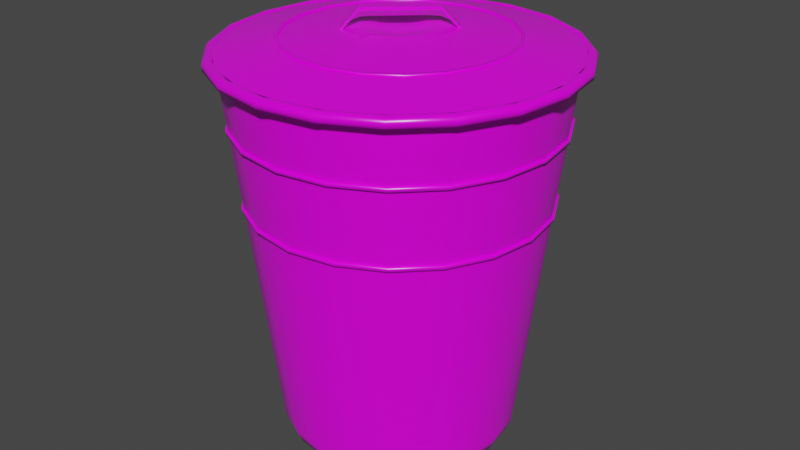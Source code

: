 # Source: Trash_Can_1.blend  (saved by Blender 2.82.7; exported with 4.5.12 LTS)
import bpy
from mathutils import Matrix  # noqa: F401  (used for matrix-valued properties, if any)

bpy.ops.wm.read_factory_settings(use_empty=True)
scene = bpy.context.scene
scene.name = 'Scene'

# ---- images (referenced by path relative to the original .blend; pixels are not part of the script)
import os
ASSET_DIR = os.environ.get("B2B_ASSET_DIR", "")  # directory of the original .blend (textures are referenced by path, not embedded)
HERE = os.path.dirname(os.path.abspath(__file__))  # packed textures are extracted next to this script under _unpacked/

def load_image(name, relpath, width, height, colorspace="sRGB"):
    """Load a texture the original file referenced (path relative to the .blend, or extracted next to this script)."""
    p = next((c for c in (os.path.join(HERE, relpath), os.path.join(ASSET_DIR, relpath)) if relpath and os.path.exists(c)), "")
    if p:
        img = bpy.data.images.load(p, check_existing=True)
        img.name = name
    else:  # same state as the original file: an image datablock whose file is absent (Cycles renders it pink)
        img = bpy.data.images.new(name, width, height)
        img.source = "FILE"
        img.filepath = "//" + (relpath or name)
    img.colorspace_settings.name = colorspace
    return img
img_defaultmaterial_ao_png = load_image('DefaultMaterial_AO.png', 'Blender Textures/DefaultMaterial_AO.png', 1024, 1024, 'Non-Color')
img_defaultmaterial_color_png = load_image('DefaultMaterial_Color.png', 'Blender Textures/DefaultMaterial_Color.png', 1024, 1024, 'sRGB')
img_defaultmaterial_roughness_png = load_image('DefaultMaterial_Roughness.png', 'Blender Textures/DefaultMaterial_Roughness.png', 1024, 1024, 'Non-Color')

# ---- materials (node trees are filled in below, after node groups)
mat_material_001 = bpy.data.materials.new('Material.001')
mat_material_001.use_transparent_shadow = False

# ---- node groups
ng_auto_smooth = bpy.data.node_groups.new('Auto Smooth', 'GeometryNodeTree')
_s = ng_auto_smooth.interface.new_socket(name='Geometry', in_out='OUTPUT', socket_type='NodeSocketGeometry')
_s = ng_auto_smooth.interface.new_socket(name='Geometry', in_out='INPUT', socket_type='NodeSocketGeometry')
_s = ng_auto_smooth.interface.new_socket(name='Angle', in_out='INPUT', socket_type='NodeSocketFloat')
_s.subtype = 'ANGLE'
_s.min_value = 0.0
_s.max_value = 3.142
ng_auto_smooth.is_modifier = True
_N = ng_auto_smooth.nodes; _L = ng_auto_smooth.links
n0 = _N.new('NodeGroupOutput'); n0.name = 'Group Output'; n0.location = (480, -100)
n1 = _N.new('NodeGroupInput'); n1.name = 'Group Input'; n1.location = (-420, -300)
n2 = _N.new('NodeGroupInput'); n2.name = 'Group Input.001'; n2.location = (-60, -100)
n3 = _N.new('GeometryNodeSetShadeSmooth'); n3.name = 'Set Shade Smooth'; n3.location = (120, -100)
n3.domain = 'EDGE'
n4 = _N.new('GeometryNodeSetShadeSmooth'); n4.name = 'Set Shade Smooth.001'; n4.location = (300, -100)
n5 = _N.new('GeometryNodeInputMeshEdgeAngle'); n5.name = 'Edge Angle'; n5.location = (-420, -220)
n6 = _N.new('GeometryNodeInputEdgeSmooth'); n6.name = 'Is Edge Smooth'; n6.location = (-60, -160)
n7 = _N.new('GeometryNodeInputShadeSmooth'); n7.name = 'Is Face Smooth'; n7.location = (-240, -340)
n8 = _N.new('FunctionNodeBooleanMath'); n8.name = 'Boolean Math'; n8.location = (-60, -220)
n9 = _N.new('FunctionNodeCompare'); n9.name = 'Compare'; n9.location = (-240, -180)
n9.operation = 'LESS_EQUAL'
_L.new(n5.outputs[0], n9.inputs[0])
_L.new(n4.outputs[0], n0.inputs[0])
_L.new(n1.outputs[1], n9.inputs[1])
_L.new(n9.outputs[0], n8.inputs[0])
_L.new(n7.outputs[0], n8.inputs[1])
_L.new(n2.outputs[0], n3.inputs[0])
_L.new(n6.outputs[0], n3.inputs[1])
_L.new(n3.outputs[0], n4.inputs[0])
_L.new(n8.outputs[0], n3.inputs[2])
n0.is_active_output = True

# ---- material node trees
mat_material_001.use_nodes = True; mat_material_001.node_tree.nodes.clear()
_N = mat_material_001.node_tree.nodes; _L = mat_material_001.node_tree.links
n0 = _N.new('ShaderNodeOutputMaterial'); n0.name = 'Material Output'; n0.location = (300, 300)
n1 = _N.new('ShaderNodeBsdfPrincipled'); n1.name = 'Principled BSDF'; n1.location = (10, 300)
n1.distribution = 'GGX'
n1.subsurface_method = 'BURLEY'
n1.inputs[3].default_value = 1.45
n1.inputs[27].default_value = (0.0, 0.0, 0.0, 1.0)
n1.inputs[28].default_value = 1.0
n2 = _N.new('ShaderNodeMix'); n2.name = 'Mix'; n2.location = (-201, 274)
n2.data_type = 'RGBA'
n2.blend_type = 'MULTIPLY'
n2.inputs[0].default_value = 1.0
n3 = _N.new('ShaderNodeTexImage'); n3.name = 'Image Texture'; n3.location = (-602, 86)
n3.image = img_defaultmaterial_ao_png
n4 = _N.new('ShaderNodeTexImage'); n4.name = 'Image Texture.001'; n4.location = (-604, 388)
n4.image = img_defaultmaterial_color_png
n5 = _N.new('ShaderNodeTexImage'); n5.name = 'Image Texture.002'; n5.location = (-593, -218)
n5.image = img_defaultmaterial_roughness_png
_L.new(n1.outputs[0], n0.inputs[0])
_L.new(n2.outputs[2], n1.inputs[0])
_L.new(n3.outputs[0], n2.inputs[7])
_L.new(n4.outputs[0], n2.inputs[6])
_L.new(n5.outputs[0], n1.inputs[2])
n0.is_active_output = True

# ---- world
world_world = bpy.data.worlds.new('World'); scene.world = world_world
world_world.use_nodes = True; world_world.node_tree.nodes.clear()
_N = world_world.node_tree.nodes; _L = world_world.node_tree.links
n0 = _N.new('ShaderNodeOutputWorld'); n0.name = 'World Output'; n0.location = (300, 300)
n1 = _N.new('ShaderNodeBackground'); n1.name = 'Background'; n1.location = (10, 300)
n1.inputs[0].default_value = (0.05088, 0.05088, 0.05088, 1.0)
_L.new(n1.outputs[0], n0.inputs[0])
n0.is_active_output = True
world_world.color = (0.05088, 0.05088, 0.05088)
world_world.use_sun_shadow = False
world_world.sun_shadow_jitter_overblur = 0.0

# ---- meshes
me_circle_001 = bpy.data.meshes.new('Circle.001')
me_circle_001.from_pydata([(0.08249, 0.2539, 0.5869), (0.1569, 0.216, 0.5869), (0.216, 0.1569, 0.5869), (0.2539, 0.08249, 0.5869), (0.267, 4.73e-07, 0.5869), (0.2539, -0.08249, 0.5869), (0.216, -0.1569, 0.5869), (0.1569, -0.216, 0.5869), (0.08249, -0.2539, 0.5869), (4.065e-08, -0.267, 0.5869), (-0.08249, -0.2539, 0.5869), (-0.1569, -0.216, 0.5869), (-0.216, -0.1569, 0.5869), (-0.2539, -0.08249, 0.5869), (-0.267, 2.035e-07, 0.5869), (-0.2539, 0.08249, 0.5869), (-0.216, 0.1569, 0.5869), (-0.1569, 0.216, 0.5869), (-0.08249, 0.2539, 0.5869), (-4.633e-08, 0.267, 0.5869), (0.08091, 0.249, 0.6), (0.08249, 0.2539, 0.595), (0.1539, 0.2118, 0.6), (0.1569, 0.216, 0.595), (0.216, 0.1569, 0.595), (0.2118, 0.1539, 0.6), (0.249, 0.08092, 0.6), (0.2539, 0.08249, 0.595), (0.2618, 4.696e-07, 0.6), (0.267, 4.73e-07, 0.595), (0.2539, -0.08249, 0.595), (0.249, -0.08091, 0.6), (0.2118, -0.1539, 0.6), (0.216, -0.1569, 0.595), (0.1539, -0.2118, 0.6), (0.1569, -0.216, 0.595), (0.08249, -0.2539, 0.595), (0.08091, -0.249, 0.6), (3.858e-08, -0.2618, 0.6), (4.065e-08, -0.267, 0.595), (-0.08091, -0.249, 0.6), (-0.08249, -0.2539, 0.595), (-0.1569, -0.216, 0.595), (-0.1539, -0.2118, 0.6), (-0.2118, -0.1539, 0.6), (-0.216, -0.1569, 0.595), (-0.249, -0.08091, 0.6), (-0.2539, -0.08249, 0.595), (-0.267, 2.035e-07, 0.595), (-0.2618, 2.053e-07, 0.6), (-0.249, 0.08091, 0.6), (-0.2539, 0.08249, 0.595), (-0.2118, 0.1539, 0.6), (-0.216, 0.1569, 0.595), (-0.1569, 0.216, 0.595), (-0.1539, 0.2118, 0.6), (-0.08091, 0.249, 0.6), (-0.08249, 0.2539, 0.595), (-4.633e-08, 0.267, 0.595), (-4.674e-08, 0.2618, 0.6), (-4.771e-08, 0.2496, 0.595), (-4.728e-08, 0.2551, 0.6), (-0.07883, 0.2426, 0.6), (-0.07712, 0.2374, 0.595), (-0.1499, 0.2064, 0.6), (-0.1467, 0.2019, 0.595), (-0.2064, 0.1499, 0.6), (-0.2019, 0.1467, 0.595), (-0.2426, 0.07883, 0.6), (-0.2374, 0.07712, 0.595), (-0.2551, 2.078e-07, 0.6), (-0.2496, 2.098e-07, 0.595), (-0.2426, -0.07883, 0.6), (-0.2374, -0.07712, 0.595), (-0.2064, -0.1499, 0.6), (-0.2019, -0.1467, 0.595), (-0.1499, -0.2064, 0.6), (-0.1467, -0.2019, 0.595), (-0.07883, -0.2426, 0.6), (-0.07712, -0.2374, 0.595), (3.585e-08, -0.2551, 0.6), (3.362e-08, -0.2496, 0.595), (0.07883, -0.2426, 0.6), (0.07712, -0.2374, 0.595), (0.1499, -0.2064, 0.6), (0.1467, -0.2019, 0.595), (0.2064, -0.1499, 0.6), (0.2019, -0.1467, 0.595), (0.2426, -0.07883, 0.6), (0.2374, -0.07712, 0.595), (0.2551, 4.653e-07, 0.6), (0.2496, 4.617e-07, 0.595), (0.2426, 0.07883, 0.6), (0.2374, 0.07712, 0.595), (0.2064, 0.1499, 0.6), (0.2019, 0.1467, 0.595), (0.1499, 0.2064, 0.6), (0.1467, 0.2019, 0.595), (0.07883, 0.2426, 0.6), (0.07712, 0.2374, 0.595), (-5.279e-08, 0.1401, -0.001), (-0.04328, 0.1332, -0.001), (-0.08233, 0.1133, -0.001), (-0.1133, 0.08233, -0.001), (-0.1332, 0.04329, -0.001), (-0.1401, 2.482e-07, -0.001), (-0.1332, -0.04328, -0.001), (-0.1133, -0.08233, -0.001), (-0.08233, -0.1133, -0.001), (-0.04328, -0.1332, -0.001), (-7.144e-09, -0.1401, -0.001), (0.04328, -0.1332, -0.001), (0.08233, -0.1133, -0.001), (0.1133, -0.08233, -0.001), (0.1332, -0.04328, -0.001), (0.1401, 3.895e-07, -0.001), (0.1332, 0.04329, -0.001), (0.1133, 0.08233, -0.001), (0.08233, 0.1133, -0.001), (0.04328, 0.1332, -0.001), (-6.18e-09, 3.076e-08, -0.001), (-5.212e-08, 0.1571, -0.0009743), (-5.114e-08, 0.1821, 0.02435), (-5.148e-08, 0.174, 0.006517), (-0.05626, 0.1732, 0.02435), (-0.04853, 0.1494, -0.0009743), (-0.05375, 0.1654, 0.006517), (-0.107, 0.1473, 0.02435), (-0.09231, 0.1271, -0.0009743), (-0.1022, 0.1407, 0.006517), (-0.1473, 0.107, 0.02435), (-0.1271, 0.09231, -0.0009743), (-0.1407, 0.1022, 0.006517), (-0.1732, 0.05626, 0.02435), (-0.1494, 0.04853, -0.0009743), (-0.1654, 0.05375, 0.006517), (-0.1821, 2.336e-07, 0.02435), (-0.1571, 2.422e-07, -0.0009743), (-0.174, 2.364e-07, 0.006517), (-0.1732, -0.05626, 0.02435), (-0.1494, -0.04853, -0.0009743), (-0.1654, -0.05375, 0.006517), (-0.1473, -0.107, 0.02435), (-0.1271, -0.09231, -0.0009743), (-0.1407, -0.1022, 0.006517), (-0.107, -0.1473, 0.02435), (-0.09231, -0.1271, -0.0009743), (-0.1022, -0.1407, 0.006517), (-0.05626, -0.1732, 0.02435), (-0.04853, -0.1494, -0.0009743), (-0.05375, -0.1654, 0.006517), (7.869e-09, -0.1821, 0.02435), (-1.023e-09, -0.1571, -0.0009743), (4.969e-09, -0.174, 0.006517), (0.05626, -0.1732, 0.02435), (0.04853, -0.1494, -0.0009743), (0.05375, -0.1654, 0.006517), (0.107, -0.1473, 0.02435), (0.09231, -0.1271, -0.0009743), (0.1022, -0.1407, 0.006517), (0.1473, -0.107, 0.02435), (0.1271, -0.09231, -0.0009743), (0.1407, -0.1022, 0.006517), (0.1732, -0.05626, 0.02435), (0.1494, -0.04853, -0.0009743), (0.1654, -0.05375, 0.006517), (0.1821, 4.163e-07, 0.02435), (0.1571, 4.005e-07, -0.0009743), (0.174, 4.112e-07, 0.006517), (0.1732, 0.05626, 0.02435), (0.1494, 0.04853, -0.0009743), (0.1654, 0.05376, 0.006517), (0.1473, 0.107, 0.02435), (0.1271, 0.09231, -0.0009743), (0.1407, 0.1022, 0.006517), (0.107, 0.1473, 0.02435), (0.09231, 0.1271, -0.0009743), (0.1022, 0.1407, 0.006517), (0.05626, 0.1732, 0.02435), (0.04853, 0.1494, -0.0009743), (0.05375, 0.1654, 0.006517), (0.08218, 0.2529, 0.5869), (0.1563, 0.2152, 0.5869), (0.2152, 0.1563, 0.5869), (0.2529, 0.08218, 0.5869), (0.266, 4.73e-07, 0.5869), (0.2529, -0.08218, 0.5869), (0.2152, -0.1563, 0.5869), (0.1563, -0.2152, 0.5869), (0.08218, -0.2529, 0.5869), (4.065e-08, -0.266, 0.5869), (-0.08218, -0.2529, 0.5869), (-0.1563, -0.2152, 0.5869), (-0.2152, -0.1563, 0.5869), (-0.2529, -0.08218, 0.5869), (-0.266, 2.035e-07, 0.5869), (-0.2529, 0.08218, 0.5869), (-0.2152, 0.1563, 0.5869), (-0.1563, 0.2152, 0.5869), (-0.08218, 0.2529, 0.5869), (-4.633e-08, 0.266, 0.5869), (0.08079, 0.2486, 0.5991), (0.08221, 0.253, 0.5946), (0.1537, 0.2115, 0.5991), (0.1564, 0.2152, 0.5946), (0.2152, 0.1564, 0.5946), (0.2115, 0.1537, 0.5991), (0.2486, 0.08079, 0.5991), (0.253, 0.08221, 0.5946), (0.2614, 4.696e-07, 0.5991), (0.266, 4.73e-07, 0.5946), (0.253, -0.08221, 0.5946), (0.2486, -0.08079, 0.5991), (0.2115, -0.1537, 0.5991), (0.2152, -0.1564, 0.5946), (0.1537, -0.2115, 0.5991), (0.1564, -0.2152, 0.5946), (0.08221, -0.253, 0.5946), (0.08079, -0.2486, 0.5991), (3.858e-08, -0.2614, 0.5991), (4.065e-08, -0.266, 0.5946), (-0.08079, -0.2486, 0.5991), (-0.08221, -0.253, 0.5946), (-0.1564, -0.2152, 0.5946), (-0.1537, -0.2115, 0.5991), (-0.2115, -0.1537, 0.5991), (-0.2152, -0.1564, 0.5946), (-0.2486, -0.08079, 0.5991), (-0.253, -0.08221, 0.5946), (-0.266, 2.035e-07, 0.5946), (-0.2614, 2.053e-07, 0.5991), (-0.2486, 0.08079, 0.5991), (-0.253, 0.08221, 0.5946), (-0.2115, 0.1537, 0.5991), (-0.2152, 0.1564, 0.5946), (-0.1564, 0.2152, 0.5946), (-0.1537, 0.2115, 0.5991), (-0.08079, 0.2486, 0.5991), (-0.08221, 0.253, 0.5946), (-4.633e-08, 0.266, 0.5946), (-4.674e-08, 0.2614, 0.5991), (-4.771e-08, 0.2505, 0.5945), (-4.728e-08, 0.2554, 0.5991), (-0.07893, 0.2429, 0.5991), (-0.0774, 0.2382, 0.5945), (-0.1501, 0.2067, 0.5991), (-0.1472, 0.2026, 0.5945), (-0.2067, 0.1501, 0.5991), (-0.2026, 0.1472, 0.5945), (-0.2429, 0.07893, 0.5991), (-0.2382, 0.0774, 0.5945), (-0.2554, 2.078e-07, 0.5991), (-0.2505, 2.098e-07, 0.5945), (-0.2429, -0.07893, 0.5991), (-0.2382, -0.0774, 0.5945), (-0.2067, -0.1501, 0.5991), (-0.2026, -0.1472, 0.5945), (-0.1501, -0.2067, 0.5991), (-0.1472, -0.2026, 0.5945), (-0.07893, -0.2429, 0.5991), (-0.0774, -0.2382, 0.5945), (3.585e-08, -0.2554, 0.5991), (3.362e-08, -0.2505, 0.5945), (0.07893, -0.2429, 0.5991), (0.0774, -0.2382, 0.5945), (0.1501, -0.2067, 0.5991), (0.1472, -0.2026, 0.5945), (0.2067, -0.1501, 0.5991), (0.2026, -0.1472, 0.5945), (0.2429, -0.07893, 0.5991), (0.2382, -0.0774, 0.5945), (0.2554, 4.653e-07, 0.5991), (0.2505, 4.617e-07, 0.5945), (0.2429, 0.07893, 0.5991), (0.2382, 0.0774, 0.5945), (0.2067, 0.1501, 0.5991), (0.2026, 0.1472, 0.5945), (0.1501, 0.2067, 0.5991), (0.1472, 0.2026, 0.5945), (0.07893, 0.2429, 0.5991), (0.0774, 0.2382, 0.5945), (-0.05644, 0.1737, 0.029), (-5.112e-08, 0.1826, 0.029), (0.05644, 0.1737, 0.029), (-0.1074, 0.1478, 0.029), (-0.1478, 0.1074, 0.029), (-0.1737, 0.05644, 0.029), (-0.1826, 2.334e-07, 0.029), (-0.1737, -0.05644, 0.029), (-0.1478, -0.1074, 0.029), (-0.1074, -0.1478, 0.029), (-0.05644, -0.1737, 0.029), (8.072e-09, -0.1826, 0.029), (0.05644, -0.1737, 0.029), (0.1074, -0.1478, 0.029), (0.1478, -0.1074, 0.029), (0.1737, -0.05644, 0.029), (0.1826, 4.167e-07, 0.029), (0.1737, 0.05644, 0.029), (0.1478, 0.1074, 0.029), (0.1074, 0.1478, 0.029), (-4.773e-08, 0.25, 0.59), (0.07725, 0.2378, 0.59), (-0.07725, 0.2378, 0.59), (-0.1469, 0.2022, 0.59), (-0.2022, 0.1469, 0.59), (-0.2378, 0.07725, 0.59), (-0.25, 2.1e-07, 0.59), (-0.2378, -0.07725, 0.59), (-0.2022, -0.1469, 0.59), (-0.1469, -0.2022, 0.59), (-0.07725, -0.2378, 0.59), (3.34e-08, -0.25, 0.59), (0.07725, -0.2378, 0.59), (0.1469, -0.2022, 0.59), (0.2022, -0.1469, 0.59), (0.2378, -0.07725, 0.59), (0.25, 4.613e-07, 0.59), (0.2378, 0.07725, 0.59), (0.2022, 0.1469, 0.59), (0.1469, 0.2022, 0.59), (-0.07381, 0.2272, 0.5004), (-0.1404, 0.1932, 0.5004), (-0.1932, 0.1404, 0.5004), (-0.2272, 0.07381, 0.5004), (-0.2388, 2.137e-07, 0.5004), (-0.2272, -0.07381, 0.5004), (-0.1932, -0.1404, 0.5004), (-0.1404, -0.1932, 0.5004), (-0.07381, -0.2272, 0.5004), (2.932e-08, -0.2388, 0.5004), (0.07381, -0.2272, 0.5004), (0.1404, -0.1932, 0.5004), (0.1932, -0.1404, 0.5004), (0.2272, -0.07381, 0.5004), (0.2388, 4.541e-07, 0.5004), (0.2272, 0.07381, 0.5004), (0.1932, 0.1404, 0.5004), (0.1404, 0.1932, 0.5004), (-4.828e-08, 0.2388, 0.5004), (0.07381, 0.2272, 0.5004), (-0.07361, 0.2265, 0.4943), (-0.14, 0.1927, 0.4943), (-0.1927, 0.14, 0.4943), (-0.2265, 0.07361, 0.4943), (-0.2382, 2.139e-07, 0.4943), (-0.2265, -0.07361, 0.4943), (-0.1927, -0.14, 0.4943), (-0.14, -0.1927, 0.4943), (-0.07361, -0.2265, 0.4943), (2.911e-08, -0.2382, 0.4943), (0.07361, -0.2265, 0.4943), (0.14, -0.1927, 0.4943), (0.1927, -0.14, 0.4943), (0.2265, -0.07361, 0.4943), (0.2382, 4.537e-07, 0.4943), (0.2265, 0.07361, 0.4943), (0.1927, 0.14, 0.4943), (0.14, 0.1927, 0.4943), (-4.831e-08, 0.2382, 0.4943), (0.07361, 0.2265, 0.4943), (-4.814e-08, 0.2417, 0.4943), (-4.812e-08, 0.2423, 0.5003), (0.07469, 0.2299, 0.4943), (0.07489, 0.2305, 0.5003), (-0.1424, -0.1961, 0.5003), (-0.07489, -0.2305, 0.5003), (-0.07489, 0.2305, 0.5003), (-0.1424, 0.1961, 0.5003), (0.2305, 0.07489, 0.5003), (0.1961, 0.1424, 0.5003), (3.06e-08, -0.2423, 0.5003), (-0.1961, 0.1424, 0.5003), (0.1424, 0.1961, 0.5003), (0.07489, -0.2305, 0.5003), (-0.2305, 0.07489, 0.5003), (0.1424, -0.1961, 0.5003), (-0.2423, 2.125e-07, 0.5003), (0.1961, -0.1424, 0.5003), (-0.2305, -0.07489, 0.5003), (0.2305, -0.07489, 0.5003), (-0.1961, -0.1424, 0.5003), (0.2423, 4.563e-07, 0.5003), (-0.07469, 0.2299, 0.4943), (-0.1421, 0.1955, 0.4943), (-0.1955, 0.1421, 0.4943), (-0.2299, 0.07469, 0.4943), (-0.2417, 2.127e-07, 0.4943), (-0.2299, -0.07469, 0.4943), (-0.1955, -0.1421, 0.4943), (-0.1421, -0.1955, 0.4943), (-0.07469, -0.2299, 0.4943), (3.039e-08, -0.2417, 0.4943), (0.07469, -0.2299, 0.4943), (0.1421, -0.1955, 0.4943), (0.1955, -0.1421, 0.4943), (0.2299, -0.07469, 0.4943), (0.2417, 4.559e-07, 0.4943), (0.2299, 0.07469, 0.4943), (0.1955, 0.1421, 0.4943), (0.1421, 0.1955, 0.4943), (-0.06943, 0.2137, 0.3823), (-0.1321, 0.1818, 0.3823), (-0.1818, 0.1321, 0.3823), (-0.2137, 0.06943, 0.3823), (-0.2247, 2.187e-07, 0.3823), (-0.2137, -0.06943, 0.3823), (-0.1818, -0.1321, 0.3823), (-0.1321, -0.1818, 0.3823), (-0.06943, -0.2137, 0.3823), (2.399e-08, -0.2247, 0.3823), (0.06943, -0.2137, 0.3823), (0.1321, -0.1818, 0.3823), (0.1818, -0.1321, 0.3823), (0.2137, -0.06943, 0.3823), (0.2247, 4.447e-07, 0.3823), (0.2137, 0.06943, 0.3823), (0.1818, 0.1321, 0.3823), (0.1321, 0.1818, 0.3823), (-4.899e-08, 0.2247, 0.3823), (0.06943, 0.2137, 0.3823), (-0.06923, 0.2131, 0.3762), (-0.1317, 0.1812, 0.3762), (-0.1812, 0.1317, 0.3762), (-0.2131, 0.06923, 0.3762), (-0.224, 2.189e-07, 0.3762), (-0.2131, -0.06923, 0.3762), (-0.1812, -0.1317, 0.3762), (-0.1317, -0.1812, 0.3762), (-0.06923, -0.2131, 0.3762), (2.377e-08, -0.224, 0.3762), (0.06923, -0.2131, 0.3762), (0.1317, -0.1812, 0.3762), (0.1812, -0.1317, 0.3762), (0.2131, -0.06923, 0.3762), (0.224, 4.443e-07, 0.3762), (0.2131, 0.06923, 0.3762), (0.1812, 0.1317, 0.3762), (0.1317, 0.1812, 0.3762), (-4.902e-08, 0.224, 0.3762), (0.06923, 0.2131, 0.3762), (-4.899e-08, 0.2274, 0.3762), (-4.897e-08, 0.2281, 0.3823), (0.07027, 0.2163, 0.3762), (0.07047, 0.2169, 0.3823), (-0.134, -0.1845, 0.3823), (-0.07047, -0.2169, 0.3823), (-0.07047, 0.2169, 0.3823), (-0.134, 0.1845, 0.3823), (0.2169, 0.07047, 0.3823), (0.1845, 0.134, 0.3823), (2.509e-08, -0.228, 0.3823), (-0.1845, 0.134, 0.3823), (0.134, 0.1845, 0.3823), (0.07047, -0.2169, 0.3823), (-0.2169, 0.07047, 0.3823), (0.134, -0.1845, 0.3823), (-0.228, 2.174e-07, 0.3823), (0.1845, -0.134, 0.3823), (-0.2169, -0.07047, 0.3823), (0.2169, -0.07047, 0.3823), (-0.1845, -0.134, 0.3823), (0.228, 4.468e-07, 0.3823), (-0.07027, 0.2163, 0.3762), (-0.1337, 0.184, 0.3762), (-0.184, 0.1337, 0.3762), (-0.2163, 0.07027, 0.3762), (-0.2274, 2.176e-07, 0.3762), (-0.2163, -0.07027, 0.3762), (-0.184, -0.1337, 0.3762), (-0.1337, -0.184, 0.3762), (-0.07027, -0.2163, 0.3762), (2.488e-08, -0.2274, 0.3762), (0.07027, -0.2163, 0.3762), (0.1337, -0.184, 0.3762), (0.184, -0.1337, 0.3762), (0.2163, -0.07027, 0.3762), (0.2274, 4.464e-07, 0.3762), (0.2163, 0.07027, 0.3762), (0.184, 0.1337, 0.3762), (0.1337, 0.184, 0.3762), (-0.1707, 0.1877, 0.5988), (-0.2204, 0.1258, 0.5988), (-0.2484, 0.05153, 0.5988), (-0.2522, -0.02777, 0.5988), (-0.2313, -0.1043, 0.5988), (-0.1877, -0.1707, 0.5988), (-0.1258, -0.2204, 0.5988), (-0.05153, -0.2484, 0.5988), (0.02777, -0.2522, 0.5988), (0.1043, -0.2313, 0.5988), (0.1707, -0.1877, 0.5988), (0.2204, -0.1258, 0.5988), (0.2484, -0.05152, 0.5988), (0.2522, 0.02777, 0.5988), (0.2313, 0.1043, 0.5988), (0.1877, 0.1707, 0.5988), (0.1258, 0.2204, 0.5988), (0.05152, 0.2484, 0.5988), (-0.02777, 0.2522, 0.5988), (-0.1043, 0.2313, 0.5988), (-0.1137, 0.125, 0.6154), (-0.1468, 0.08376, 0.6154), (-0.1655, 0.03432, 0.6154), (-0.168, -0.01849, 0.6154), (-0.154, -0.06949, 0.6154), (-0.125, -0.1137, 0.6154), (-0.08376, -0.1468, 0.6154), (-0.03431, -0.1655, 0.6154), (0.01849, -0.168, 0.6154), (0.06949, -0.154, 0.6154), (0.1137, -0.125, 0.6154), (0.1468, -0.08376, 0.6154), (0.1655, -0.03431, 0.6154), (0.168, 0.01849, 0.6154), (0.154, 0.06949, 0.6154), (0.125, 0.1137, 0.6154), (0.08376, 0.1468, 0.6154), (0.03431, 0.1655, 0.6154), (-0.01849, 0.168, 0.6154), (-0.06949, 0.154, 0.6154), (-0.03945, 0.04338, 0.6294), (-0.05093, 0.02907, 0.6294), (-0.05742, 0.01191, 0.6294), (-0.05829, -0.006418, 0.6294), (-0.05345, -0.02412, 0.6294), (-0.04338, -0.03945, 0.6294), (-0.02907, -0.05093, 0.6294), (-0.01191, -0.05742, 0.6294), (0.006418, -0.05829, 0.6294), (0.02412, -0.05345, 0.6294), (0.03945, -0.04338, 0.6294), (0.05093, -0.02907, 0.6294), (0.05742, -0.01191, 0.6294), (0.05829, 0.006418, 0.6294), (0.05345, 0.02412, 0.6294), (0.04338, 0.03945, 0.6294), (0.02907, 0.05093, 0.6294), (0.01191, 0.05742, 0.6294), (-0.006418, 0.05829, 0.6294), (-0.02412, 0.05345, 0.6294), (-0.02853, 0.03138, 0.6294), (0.05694, 0.0653, 0.6217), (0.04742, 0.02961, 0.6565), (0.0704, 0.0505, 0.6217), (0.03396, 0.0444, 0.6565), (0.05694, 0.0653, 0.6169), (0.04742, 0.02961, 0.6517), (0.0704, 0.0505, 0.6169), (0.03396, 0.0444, 0.6517), (-0.0704, -0.0505, 0.6217), (-0.03396, -0.0444, 0.6565), (-0.05694, -0.0653, 0.6217), (-0.04742, -0.02961, 0.6565), (-0.0704, -0.0505, 0.6169), (-0.03396, -0.0444, 0.6517), (-0.05694, -0.0653, 0.6169), (-0.04742, -0.02961, 0.6517), (-0.03683, 0.02102, 0.6294), (-0.04153, 0.008613, 0.6294), (-0.04216, -0.004641, 0.6294), (-0.03866, -0.01744, 0.6294), (-0.03138, -0.02853, 0.6294), (-0.02102, -0.03683, 0.6294), (-0.008613, -0.04153, 0.6294), (0.004642, -0.04216, 0.6294), (0.01744, -0.03866, 0.6294), (0.02853, -0.03138, 0.6294), (0.03683, -0.02102, 0.6294), (0.04153, -0.008612, 0.6294), (0.04216, 0.004642, 0.6294), (0.03866, 0.01744, 0.6294), (0.03138, 0.02853, 0.6294), (0.02102, 0.03683, 0.6294), (0.008613, 0.04153, 0.6294), (-0.004642, 0.04216, 0.6294), (-0.01744, 0.03866, 0.6294), (-0.01938, 0.02131, 0.6247), (-0.02502, 0.01428, 0.6247), (-0.02821, 0.005851, 0.6247), (-0.02864, -0.003153, 0.6247), (-0.02626, -0.01185, 0.6247), (-0.02131, -0.01938, 0.6247), (-0.01428, -0.02502, 0.6247), (-0.00585, -0.02821, 0.6247), (0.003153, -0.02864, 0.6247), (0.01185, -0.02626, 0.6247), (0.01938, -0.02131, 0.6247), (0.02502, -0.01428, 0.6247), (0.02821, -0.00585, 0.6247), (0.02864, 0.003153, 0.6247), (0.02626, 0.01185, 0.6247), (0.02131, 0.01938, 0.6247), (0.01428, 0.02502, 0.6247), (0.00585, 0.02821, 0.6247), (-0.003153, 0.02864, 0.6247), (-0.01185, 0.02626, 0.6247), (-0.01501, 0.01651, 0.6247), (-0.01938, 0.01106, 0.6247), (-0.02184, 0.004531, 0.6247), (-0.02218, -0.002441, 0.6247), (-0.02034, -0.009174, 0.6247), (-0.01651, -0.01501, 0.6247), (-0.01106, -0.01937, 0.6247), (-0.00453, -0.02184, 0.6247), (0.002442, -0.02217, 0.6247), (0.009175, -0.02034, 0.6247), (0.01501, -0.0165, 0.6247), (0.01938, -0.01106, 0.6247), (0.02184, -0.00453, 0.6247), (0.02218, 0.002442, 0.6247), (0.02034, 0.009175, 0.6247), (0.0165, 0.01501, 0.6247), (0.01106, 0.01938, 0.6247), (0.00453, 0.02184, 0.6247), (-0.002442, 0.02218, 0.6247), (-0.009175, 0.02034, 0.6247), (-7.819e-08, 2.332e-07, 0.6247), (-0.06786, 0.1504, 0.6159), (-0.111, 0.1221, 0.6159), (0.1616, -0.03351, 0.6159), (0.164, 0.01806, 0.6159), (-0.1221, -0.111, 0.6159), (-0.0818, -0.1433, 0.6159), (0.1504, 0.06786, 0.6159), (-0.03351, -0.1616, 0.6159), (0.1221, 0.111, 0.6159), (0.01806, -0.164, 0.6159), (-0.1433, 0.0818, 0.6159), (0.0818, 0.1433, 0.6159), (0.06786, -0.1504, 0.6159), (-0.1616, 0.03351, 0.6159), (0.03351, 0.1616, 0.6159), (0.111, -0.1221, 0.6159), (-0.164, -0.01806, 0.6159), (-0.01806, 0.164, 0.6159), (0.1433, -0.0818, 0.6159), (-0.1504, -0.06786, 0.6159), (-0.1468, 0.08376, 0.6177), (-0.1137, 0.125, 0.6177), (-0.1655, 0.03432, 0.6177), (-0.168, -0.01849, 0.6177), (-0.154, -0.06949, 0.6177), (-0.125, -0.1137, 0.6177), (-0.08376, -0.1468, 0.6177), (-0.03431, -0.1655, 0.6177), (0.01849, -0.168, 0.6177), (0.06949, -0.154, 0.6177), (0.1137, -0.125, 0.6177), (0.1468, -0.08376, 0.6177), (0.1655, -0.03431, 0.6177), (0.168, 0.01849, 0.6177), (0.154, 0.06949, 0.6177), (0.125, 0.1137, 0.6177), (0.08376, 0.1468, 0.6177), (0.03431, 0.1655, 0.6177), (-0.01849, 0.168, 0.6177), (-0.06949, 0.154, 0.6177), (-0.111, 0.1221, 0.6182), (0.164, 0.01806, 0.6182), (-0.0818, -0.1433, 0.6182), (0.1504, 0.06786, 0.6182), (-0.03351, -0.1616, 0.6182), (0.1221, 0.111, 0.6182), (0.01806, -0.164, 0.6182), (-0.1433, 0.0818, 0.6182), (0.0818, 0.1433, 0.6182), (0.06786, -0.1504, 0.6182), (-0.1616, 0.03351, 0.6182), (0.03351, 0.1616, 0.6182), (0.111, -0.1221, 0.6182), (-0.164, -0.01806, 0.6182), (-0.01806, 0.164, 0.6182), (0.1433, -0.0818, 0.6182), (-0.1504, -0.06786, 0.6182), (-0.06786, 0.1504, 0.6182), (0.1616, -0.03351, 0.6182), (-0.1221, -0.111, 0.6182)], [], [(41, 42, 11, 10), (64, 62, 56, 55), (23, 24, 2, 1), (39, 41, 10, 9), (51, 53, 16, 15), (96, 94, 25, 22), (36, 39, 9, 8), (68, 66, 52, 50), (21, 23, 1, 0), (35, 36, 8, 7), (47, 48, 14, 13), (30, 33, 6, 5), (72, 70, 49, 46), (29, 30, 5, 4), (42, 45, 12, 11), (27, 29, 4, 3), (76, 74, 44, 43), (54, 57, 18, 17), (92, 90, 28, 26), (86, 84, 34, 32), (90, 88, 31, 28), (33, 35, 7, 6), (80, 78, 40, 38), (24, 27, 3, 2), (82, 80, 38, 37), (66, 64, 55, 52), (45, 47, 13, 12), (57, 58, 19, 18), (78, 76, 43, 40), (88, 86, 32, 31), (70, 68, 50, 49), (84, 82, 37, 34), (74, 72, 46, 44), (62, 61, 59, 56), (58, 21, 0, 19), (98, 96, 22, 20), (48, 51, 15, 14), (94, 92, 26, 25), (53, 54, 17, 16), (59, 20, 21, 58), (25, 26, 27, 24), (31, 32, 33, 30), (37, 38, 39, 36), (43, 44, 45, 42), (49, 50, 51, 48), (63, 60, 61, 62), (65, 63, 62, 64), (67, 65, 64, 66), (69, 67, 66, 68), (71, 69, 68, 70), (73, 71, 70, 72), (75, 73, 72, 74), (77, 75, 74, 76), (79, 77, 76, 78), (81, 79, 78, 80), (83, 81, 80, 82), (85, 83, 82, 84), (87, 85, 84, 86), (89, 87, 86, 88), (91, 89, 88, 90), (93, 91, 90, 92), (95, 93, 92, 94), (97, 95, 94, 96), (99, 97, 96, 98), (60, 99, 98, 61), (32, 34, 35, 33), (38, 40, 41, 39), (44, 46, 47, 45), (50, 52, 53, 51), (55, 56, 57, 54), (20, 22, 23, 21), (26, 28, 29, 27), (40, 43, 42, 41), (34, 37, 36, 35), (46, 49, 48, 47), (52, 55, 54, 53), (56, 59, 58, 57), (22, 25, 24, 23), (28, 31, 30, 29), (61, 98, 20, 59), (146, 108, 109, 149), (179, 119, 100, 121), (170, 116, 117, 173), (149, 109, 110, 152), (128, 102, 103, 131), (173, 117, 118, 176), (152, 110, 111, 155), (131, 103, 104, 134), (176, 118, 119, 179), (155, 111, 112, 158), (134, 104, 105, 137), (222, 191, 192, 223), (158, 112, 113, 161), (137, 105, 106, 140), (301, 241, 280, 302), (161, 113, 114, 164), (140, 106, 107, 143), (164, 114, 115, 167), (143, 107, 108, 146), (167, 115, 116, 170), (311, 260, 258, 310), (304, 246, 244, 303), (319, 276, 274, 318), (312, 262, 260, 311), (305, 248, 246, 304), (320, 278, 276, 319), (313, 264, 262, 312), (306, 250, 248, 305), (302, 280, 278, 320), (314, 266, 264, 313), (307, 252, 250, 306), (315, 268, 266, 314), (308, 254, 252, 307), (125, 101, 102, 128), (316, 270, 268, 315), (309, 256, 254, 308), (317, 272, 270, 316), (310, 258, 256, 309), (318, 274, 272, 317), (106, 120, 107), (114, 120, 115), (107, 120, 108), (100, 120, 101), (115, 120, 116), (108, 120, 109), (101, 120, 102), (116, 120, 117), (109, 120, 110), (102, 120, 103), (117, 120, 118), (110, 120, 111), (103, 120, 104), (118, 120, 119), (111, 120, 112), (104, 120, 105), (119, 120, 100), (112, 120, 113), (105, 120, 106), (113, 120, 114), (125, 126, 123, 121), (126, 124, 122, 123), (128, 129, 126, 125), (129, 127, 124, 126), (131, 132, 129, 128), (132, 130, 127, 129), (134, 135, 132, 131), (135, 133, 130, 132), (137, 138, 135, 134), (138, 136, 133, 135), (140, 141, 138, 137), (141, 139, 136, 138), (143, 144, 141, 140), (144, 142, 139, 141), (146, 147, 144, 143), (147, 145, 142, 144), (149, 150, 147, 146), (150, 148, 145, 147), (152, 153, 150, 149), (153, 151, 148, 150), (155, 156, 153, 152), (156, 154, 151, 153), (158, 159, 156, 155), (159, 157, 154, 156), (161, 162, 159, 158), (162, 160, 157, 159), (164, 165, 162, 161), (165, 163, 160, 162), (167, 168, 165, 164), (168, 166, 163, 165), (170, 171, 168, 167), (171, 169, 166, 168), (173, 174, 171, 170), (174, 172, 169, 171), (176, 177, 174, 173), (177, 175, 172, 174), (179, 180, 177, 176), (180, 178, 175, 177), (121, 123, 180, 179), (123, 122, 178, 180), (121, 100, 101, 125), (245, 236, 237, 243), (204, 182, 183, 205), (220, 190, 191, 222), (232, 196, 197, 234), (277, 203, 206, 275), (217, 189, 190, 220), (249, 231, 233, 247), (202, 181, 182, 204), (216, 188, 189, 217), (228, 194, 195, 229), (211, 186, 187, 214), (253, 227, 230, 251), (210, 185, 186, 211), (223, 192, 193, 226), (303, 244, 241, 301), (208, 184, 185, 210), (257, 224, 225, 255), (235, 198, 199, 238), (273, 207, 209, 271), (267, 213, 215, 265), (271, 209, 212, 269), (214, 187, 188, 216), (261, 219, 221, 259), (205, 183, 184, 208), (263, 218, 219, 261), (247, 233, 236, 245), (226, 193, 194, 228), (238, 199, 200, 239), (259, 221, 224, 257), (269, 212, 213, 267), (251, 230, 231, 249), (265, 215, 218, 263), (255, 225, 227, 253), (243, 237, 240, 242), (239, 200, 181, 202), (279, 201, 203, 277), (229, 195, 196, 232), (275, 206, 207, 273), (234, 197, 198, 235), (240, 239, 202, 201), (206, 205, 208, 207), (212, 211, 214, 213), (218, 217, 220, 219), (224, 223, 226, 225), (230, 229, 232, 231), (244, 243, 242, 241), (246, 245, 243, 244), (248, 247, 245, 246), (250, 249, 247, 248), (252, 251, 249, 250), (254, 253, 251, 252), (256, 255, 253, 254), (258, 257, 255, 256), (260, 259, 257, 258), (262, 261, 259, 260), (264, 263, 261, 262), (266, 265, 263, 264), (268, 267, 265, 266), (270, 269, 267, 268), (272, 271, 269, 270), (274, 273, 271, 272), (276, 275, 273, 274), (278, 277, 275, 276), (280, 279, 277, 278), (241, 242, 279, 280), (213, 214, 216, 215), (219, 220, 222, 221), (225, 226, 228, 227), (231, 232, 234, 233), (236, 235, 238, 237), (201, 202, 204, 203), (207, 208, 210, 209), (221, 222, 223, 224), (215, 216, 217, 218), (227, 228, 229, 230), (233, 234, 235, 236), (237, 238, 239, 240), (203, 204, 205, 206), (209, 210, 211, 212), (242, 240, 201, 279), (124, 281, 282, 122), (169, 298, 297, 166), (145, 290, 289, 142), (166, 297, 296, 163), (142, 289, 288, 139), (163, 296, 295, 160), (139, 288, 287, 136), (160, 295, 294, 157), (136, 287, 286, 133), (157, 294, 293, 154), (178, 283, 300, 175), (133, 286, 285, 130), (154, 293, 292, 151), (175, 300, 299, 172), (130, 285, 284, 127), (151, 292, 291, 148), (172, 299, 298, 169), (127, 284, 281, 124), (148, 291, 290, 145), (122, 282, 283, 178), (321, 303, 301, 339), (336, 318, 317, 335), (328, 310, 309, 327), (335, 317, 316, 334), (327, 309, 308, 326), (334, 316, 315, 333), (326, 308, 307, 325), (333, 315, 314, 332), (325, 307, 306, 324), (332, 314, 313, 331), (340, 302, 320, 338), (324, 306, 305, 323), (331, 313, 312, 330), (338, 320, 319, 337), (323, 305, 304, 322), (330, 312, 311, 329), (337, 319, 318, 336), (322, 304, 303, 321), (329, 311, 310, 328), (339, 301, 302, 340), (328, 365, 366, 329), (356, 398, 397, 355), (333, 378, 380, 334), (343, 385, 384, 342), (340, 364, 362, 339), (341, 383, 361, 359), (325, 377, 379, 326), (358, 400, 399, 357), (332, 376, 378, 333), (351, 393, 392, 350), (324, 375, 377, 325), (344, 386, 385, 343), (331, 374, 376, 332), (360, 363, 400, 358), (338, 373, 364, 340), (352, 394, 393, 351), (323, 372, 375, 324), (345, 387, 386, 344), (330, 371, 374, 331), (353, 395, 394, 352), (401, 341, 359, 419), (416, 356, 355, 415), (408, 348, 347, 407), (415, 355, 354, 414), (407, 347, 346, 406), (414, 354, 353, 413), (406, 346, 345, 405), (413, 353, 352, 412), (405, 345, 344, 404), (412, 352, 351, 411), (420, 360, 358, 418), (404, 344, 343, 403), (411, 351, 350, 410), (418, 358, 357, 417), (403, 343, 342, 402), (410, 350, 349, 409), (417, 357, 356, 416), (402, 342, 341, 401), (409, 349, 348, 408), (419, 359, 360, 420), (361, 362, 364, 363), (391, 366, 365, 390), (384, 368, 367, 383), (399, 370, 369, 398), (392, 371, 366, 391), (385, 372, 368, 384), (400, 373, 370, 399), (393, 374, 371, 392), (386, 375, 372, 385), (363, 364, 373, 400), (394, 376, 374, 393), (387, 377, 375, 386), (395, 378, 376, 394), (388, 379, 377, 387), (396, 380, 378, 395), (389, 381, 379, 388), (397, 382, 380, 396), (390, 365, 381, 389), (398, 369, 382, 397), (383, 367, 362, 361), (350, 392, 391, 349), (326, 379, 381, 327), (348, 390, 389, 347), (321, 367, 368, 322), (357, 399, 398, 356), (334, 380, 382, 335), (355, 397, 396, 354), (336, 369, 370, 337), (342, 384, 383, 341), (327, 381, 365, 328), (347, 389, 388, 346), (329, 366, 371, 330), (349, 391, 390, 348), (335, 382, 369, 336), (354, 396, 395, 353), (322, 368, 372, 323), (359, 361, 363, 360), (339, 362, 367, 321), (346, 388, 387, 345), (337, 370, 373, 338), (430, 472, 471, 429), (408, 445, 446, 409), (436, 478, 477, 435), (413, 458, 460, 414), (423, 465, 464, 422), (420, 444, 442, 419), (421, 463, 441, 439), (405, 457, 459, 406), (438, 480, 479, 437), (412, 456, 458, 413), (431, 473, 472, 430), (404, 455, 457, 405), (424, 466, 465, 423), (411, 454, 456, 412), (440, 443, 480, 438), (418, 453, 444, 420), (432, 474, 473, 431), (403, 452, 455, 404), (425, 467, 466, 424), (410, 451, 454, 411), (281, 421, 439, 282), (298, 436, 435, 297), (290, 428, 427, 289), (297, 435, 434, 296), (289, 427, 426, 288), (296, 434, 433, 295), (288, 426, 425, 287), (295, 433, 432, 294), (287, 425, 424, 286), (294, 432, 431, 293), (283, 440, 438, 300), (286, 424, 423, 285), (293, 431, 430, 292), (300, 438, 437, 299), (285, 423, 422, 284), (292, 430, 429, 291), (299, 437, 436, 298), (284, 422, 421, 281), (291, 429, 428, 290), (282, 439, 440, 283), (441, 442, 444, 443), (471, 446, 445, 470), (464, 448, 447, 463), (479, 450, 449, 478), (472, 451, 446, 471), (465, 452, 448, 464), (480, 453, 450, 479), (473, 454, 451, 472), (466, 455, 452, 465), (443, 444, 453, 480), (474, 456, 454, 473), (467, 457, 455, 466), (475, 458, 456, 474), (468, 459, 457, 467), (476, 460, 458, 475), (469, 461, 459, 468), (477, 462, 460, 476), (470, 445, 461, 469), (478, 449, 462, 477), (463, 447, 442, 441), (406, 459, 461, 407), (428, 470, 469, 427), (401, 447, 448, 402), (437, 479, 478, 436), (414, 460, 462, 415), (435, 477, 476, 434), (416, 449, 450, 417), (422, 464, 463, 421), (407, 461, 445, 408), (427, 469, 468, 426), (409, 446, 451, 410), (429, 471, 470, 428), (415, 462, 449, 416), (434, 476, 475, 433), (402, 448, 452, 403), (439, 441, 443, 440), (419, 442, 447, 401), (426, 468, 467, 425), (417, 450, 453, 418), (433, 475, 474, 432), (4, 5, 186, 185), (13, 14, 195, 194), (3, 4, 185, 184), (15, 16, 197, 196), (6, 7, 188, 187), (8, 9, 190, 189), (19, 0, 181, 200), (1, 2, 183, 182), (18, 19, 200, 199), (7, 8, 189, 188), (0, 1, 182, 181), (12, 13, 194, 193), (14, 15, 196, 195), (5, 6, 187, 186), (10, 11, 192, 191), (16, 17, 198, 197), (17, 18, 199, 198), (9, 10, 191, 190), (11, 12, 193, 192), (2, 3, 184, 183), (484, 504, 503, 483), (499, 519, 518, 498), (492, 512, 511, 491), (485, 505, 504, 484), (500, 520, 519, 499), (493, 513, 512, 492), (486, 506, 505, 485), (481, 501, 520, 500), (494, 514, 513, 493), (487, 507, 506, 486), (495, 515, 514, 494), (488, 508, 507, 487), (496, 516, 515, 495), (489, 509, 508, 488), (482, 502, 501, 481), (497, 517, 516, 496), (490, 510, 509, 489), (483, 503, 502, 482), (498, 518, 517, 497), (491, 511, 510, 490), (619, 521, 540, 618), (621, 534, 533, 620), (623, 527, 526, 622), (624, 535, 534, 621), (625, 528, 527, 623), (626, 536, 535, 624), (627, 529, 528, 625), (628, 522, 521, 619), (629, 537, 536, 626), (630, 530, 529, 627), (631, 523, 522, 628), (632, 538, 537, 629), (633, 531, 530, 630), (634, 524, 523, 631), (635, 539, 538, 632), (636, 532, 531, 633), (637, 525, 524, 634), (618, 540, 539, 635), (620, 533, 532, 636), (531, 532, 568, 567), (530, 531, 567, 566), (529, 530, 566, 565), (538, 539, 575, 574), (537, 538, 574, 573), (536, 537, 573, 572), (521, 522, 558, 541), (528, 529, 565, 564), (535, 536, 572, 571), (539, 540, 576, 575), (527, 528, 564, 563), (534, 535, 571, 570), (526, 527, 563, 562), (533, 534, 570, 569), (540, 521, 541, 576), (525, 526, 562, 561), (532, 533, 569, 568), (524, 525, 561, 560), (523, 524, 560, 559), (522, 523, 559, 558), (551, 555, 547, 543), (545, 543, 544, 542), (553, 545, 549, 557), (549, 546, 548, 547), (555, 557, 549, 547), (543, 547, 548, 544), (542, 546, 549, 545), (553, 550, 552, 551), (557, 555, 556, 554), (551, 552, 556, 555), (550, 553, 557, 554), (575, 576, 596, 595), (560, 561, 581, 580), (567, 568, 588, 587), (574, 575, 595, 594), (559, 560, 580, 579), (566, 567, 587, 586), (573, 574, 594, 593), (558, 559, 579, 578), (565, 566, 586, 585), (572, 573, 593, 592), (541, 558, 578, 577), (564, 565, 585, 584), (571, 572, 592, 591), (563, 564, 584, 583), (570, 571, 591, 590), (562, 563, 583, 582), (569, 570, 590, 589), (576, 541, 577, 596), (561, 562, 582, 581), (568, 569, 589, 588), (588, 589, 609, 608), (595, 596, 616, 615), (580, 581, 601, 600), (587, 588, 608, 607), (594, 595, 615, 614), (579, 580, 600, 599), (586, 587, 607, 606), (593, 594, 614, 613), (578, 579, 599, 598), (585, 586, 606, 605), (592, 593, 613, 612), (577, 578, 598, 597), (584, 585, 605, 604), (591, 592, 612, 611), (583, 584, 604, 603), (590, 591, 611, 610), (582, 583, 603, 602), (589, 590, 610, 609), (596, 577, 597, 616), (581, 582, 602, 601), (611, 612, 617), (603, 604, 617), (610, 611, 617), (602, 603, 617), (609, 610, 617), (616, 597, 617), (601, 602, 617), (608, 609, 617), (615, 616, 617), (600, 601, 617), (607, 608, 617), (614, 615, 617), (599, 600, 617), (606, 607, 617), (613, 614, 617), (598, 599, 617), (605, 606, 617), (612, 613, 617), (597, 598, 617), (604, 605, 617), (507, 508, 645, 644), (520, 501, 639, 657), (629, 626, 663, 666), (506, 507, 644, 643), (519, 520, 657, 656), (630, 627, 664, 667), (505, 506, 643, 642), (518, 519, 656, 655), (631, 628, 665, 668), (504, 505, 642, 641), (517, 518, 655, 654), (632, 629, 666, 669), (503, 504, 641, 640), (516, 517, 654, 653), (633, 630, 667, 670), (502, 503, 640, 638), (515, 516, 653, 652), (634, 631, 668, 671), (501, 502, 638, 639), (619, 618, 675, 658), (643, 677, 674, 642), (650, 676, 673, 649), (657, 675, 672, 656), (642, 674, 671, 641), (649, 673, 670, 648), (656, 672, 669, 655), (641, 671, 668, 640), (648, 670, 667, 647), (655, 669, 666, 654), (640, 668, 665, 638), (647, 667, 664, 646), (654, 666, 663, 653), (638, 665, 658, 639), (646, 664, 662, 645), (653, 663, 661, 652), (645, 662, 660, 644), (652, 661, 659, 651), (644, 660, 677, 643), (651, 659, 676, 650), (639, 658, 675, 657), (628, 619, 658, 665), (508, 509, 646, 645), (627, 625, 662, 664), (622, 637, 674, 677), (509, 510, 647, 646), (626, 624, 661, 663), (620, 636, 673, 676), (510, 511, 648, 647), (625, 623, 660, 662), (618, 635, 672, 675), (511, 512, 649, 648), (624, 621, 659, 661), (637, 634, 671, 674), (512, 513, 650, 649), (623, 622, 677, 660), (636, 633, 670, 673), (513, 514, 651, 650), (621, 620, 676, 659), (635, 632, 669, 672), (514, 515, 652, 651), (622, 526, 525, 637), (553, 551, 543, 545)])
me_circle_001.polygons.foreach_set('use_smooth', [1, 1, 1, 1, 1, 1, 1, 1, 1, 1, 1, 1, 1, 1, 1, 1, 1, 1, 1, 1, 1, 1, 1, 1, 1, 1, 1, 1, 1, 1, 1, 1, 1, 1, 1, 1, 1, 1, 1, 1, 1, 1, 1, 1, 1, 1, 1, 1, 1, 1, 1, 1, 1, 1, 1, 1, 1, 1, 1, 1, 1, 1, 1, 1, 1, 1, 1, 1, 1, 1, 1, 1, 1, 1, 1, 1, 1, 1, 1, 1, 1, 1, 1, 1, 1, 1, 1, 1, 1, 1, 1, 1, 1, 1, 1, 1, 1, 1, 1, 1, 1, 1, 1, 1, 1, 1, 1, 1, 1, 1, 1, 1, 1, 1, 1, 1, 1, 1, 1, 1, 1, 1, 1, 1, 1, 1, 1, 1, 1, 1, 1, 1, 1, 1, 1, 1, 1, 1, 1, 1, 1, 1, 1, 1, 1, 1, 1, 1, 1, 1, 1, 1, 1, 1, 1, 1, 1, 1, 1, 1, 1, 1, 1, 1, 1, 1, 1, 1, 1, 1, 1, 1, 1, 1, 1, 1, 1, 1, 1, 1, 1, 1, 1, 1, 1, 1, 1, 1, 1, 1, 1, 1, 1, 1, 1, 1, 1, 1, 1, 1, 1, 1, 1, 1, 1, 1, 1, 1, 1, 1, 1, 1, 1, 1, 1, 1, 1, 1, 1, 1, 1, 1, 1, 1, 1, 1, 1, 1, 1, 1, 1, 1, 1, 1, 1, 1, 1, 1, 1, 1, 1, 1, 1, 1, 1, 1, 1, 1, 1, 1, 1, 1, 1, 1, 1, 1, 1, 1, 1, 1, 1, 1, 1, 1, 1, 1, 1, 1, 1, 1, 1, 1, 1, 1, 1, 1, 1, 1, 1, 1, 1, 1, 1, 1, 1, 1, 1, 1, 1, 1, 1, 1, 1, 1, 1, 1, 1, 1, 1, 1, 1, 1, 1, 1, 1, 1, 1, 1, 1, 1, 1, 1, 1, 1, 1, 1, 1, 1, 1, 1, 1, 1, 1, 1, 1, 1, 1, 1, 1, 1, 1, 1, 1, 1, 1, 1, 1, 1, 1, 1, 1, 1, 1, 1, 1, 1, 1, 1, 1, 1, 1, 1, 1, 1, 1, 1, 1, 1, 1, 1, 1, 1, 1, 1, 1, 1, 1, 1, 1, 1, 1, 1, 1, 1, 1, 1, 1, 1, 1, 1, 1, 1, 1, 1, 1, 1, 1, 1, 1, 1, 1, 1, 1, 1, 1, 1, 1, 1, 1, 1, 1, 1, 1, 1, 1, 1, 1, 1, 1, 1, 1, 1, 1, 1, 1, 1, 1, 1, 1, 1, 1, 1, 1, 1, 1, 1, 1, 1, 1, 1, 1, 1, 1, 1, 1, 1, 1, 1, 1, 1, 1, 1, 1, 1, 1, 1, 1, 1, 1, 1, 1, 1, 1, 1, 1, 1, 1, 1, 1, 1, 1, 1, 1, 1, 1, 1, 1, 1, 1, 1, 1, 1, 1, 1, 1, 1, 1, 1, 1, 1, 1, 1, 1, 1, 1, 1, 1, 1, 1, 1, 1, 1, 1, 1, 1, 1, 1, 1, 1, 1, 1, 1, 1, 1, 1, 1, 1, 1, 1, 1, 1, 1, 1, 1, 1, 1, 1, 1, 1, 1, 1, 1, 1, 1, 1, 1, 1, 1, 1, 1, 1, 1, 1, 1, 1, 1, 1, 1, 1, 0, 0, 0, 0, 0, 0, 0, 0, 0, 0, 0, 1, 1, 1, 1, 1, 1, 1, 1, 1, 1, 1, 1, 1, 1, 1, 1, 1, 1, 1, 1, 1, 1, 1, 1, 1, 1, 1, 1, 1, 1, 1, 1, 1, 1, 1, 1, 1, 1, 1, 1, 1, 1, 1, 1, 1, 1, 1, 1, 1, 1, 1, 1, 1, 1, 1, 1, 1, 1, 1, 1, 1, 1, 1, 1, 1, 1, 1, 1, 1, 1, 1, 1, 1, 1, 1, 1, 1, 1, 1, 1, 1, 1, 1, 1, 1, 1, 1, 1, 1, 1, 1, 1, 1, 1, 1, 1, 1, 1, 1, 1, 1, 1, 1, 1, 1, 1, 1, 1, 1, 1, 1, 1, 1, 1, 1, 1, 1, 1, 1, 1, 1, 0])
_k = set([(321, 322), (321, 339), (322, 323), (323, 324), (324, 325), (325, 326), (326, 327), (327, 328), (328, 329), (329, 330), (330, 331), (331, 332), (332, 333), (333, 334), (334, 335), (335, 336), (336, 337), (337, 338), (338, 340), (339, 340), (341, 342), (341, 359), (342, 343), (343, 344), (344, 345), (345, 346), (346, 347), (347, 348), (348, 349), (349, 350), (350, 351), (351, 352), (352, 353), (353, 354), (354, 355), (355, 356), (356, 357), (357, 358), (358, 360), (359, 360), (401, 402), (401, 419), (402, 403), (403, 404), (404, 405), (405, 406), (406, 407), (407, 408), (408, 409), (409, 410), (410, 411), (411, 412), (412, 413), (413, 414), (414, 415), (415, 416), (416, 417), (417, 418), (418, 420), (419, 420), (421, 422), (421, 439), (422, 423), (423, 424), (424, 425), (425, 426), (426, 427), (427, 428), (428, 429), (429, 430), (430, 431), (431, 432), (432, 433), (433, 434), (434, 435), (435, 436), (436, 437), (437, 438), (438, 440), (439, 440), (501, 502), (501, 520), (502, 503), (503, 504), (504, 505), (505, 506), (506, 507), (507, 508), (508, 509), (509, 510), (510, 511), (511, 512), (512, 513), (513, 514), (514, 515), (515, 516), (516, 517), (517, 518), (518, 519), (519, 520), (618, 619), (618, 635), (619, 628), (620, 621), (620, 636), (621, 624), (622, 623), (622, 637), (623, 625), (624, 626), (625, 627), (626, 629), (627, 630), (628, 631), (629, 632), (630, 633), (631, 634), (632, 635), (633, 636), (634, 637)])
me_circle_001.attributes.new('sharp_edge', 'BOOLEAN', 'EDGE').data.foreach_set('value', [ (min(e.vertices), max(e.vertices)) in _k for e in me_circle_001.edges])
_uv = me_circle_001.uv_layers.new(name='UVMap')
_uv.uv.foreach_set('vector', [0.699, 0.5276, 0.6493, 0.5276, 0.6493, 0.5212, 0.699, 0.5212, 0.3508, 0.5387, 0.301, 0.5387, 0.301, 0.5333, 0.3508, 0.5333, 0.1518, 0.5276, 0.102, 0.5276, 0.102, 0.5212, 0.1518, 0.5212, 0.7488, 0.5276, 0.699, 0.5276, 0.699, 0.5212, 0.7488, 0.5212, 0.4503, 0.5276, 0.4005, 0.5276, 0.4005, 0.5212, 0.4503, 0.5212, 0.1518, 0.5387, 0.102, 0.5387, 0.102, 0.5333, 0.1518, 0.5333, 0.7985, 0.5276, 0.7488, 0.5276, 0.7488, 0.5212, 0.7985, 0.5212, 0.4503, 0.5387, 0.4005, 0.5387, 0.4005, 0.5333, 0.4503, 0.5333, 0.2015, 0.5276, 0.1518, 0.5276, 0.1518, 0.5212, 0.2015, 0.5212, 0.8483, 0.5276, 0.7985, 0.5276, 0.7985, 0.5212, 0.8483, 0.5212, 0.5498, 0.5276, 0.5, 0.5276, 0.5, 0.5212, 0.5498, 0.5212, 0.9478, 0.5276, 0.898, 0.5276, 0.898, 0.5212, 0.9478, 0.5212, 0.5498, 0.5387, 0.5, 0.5387, 0.5, 0.5333, 0.5498, 0.5333, 0.9975, 0.5276, 0.9478, 0.5276, 0.9478, 0.5212, 0.9975, 0.5212, 0.6493, 0.5276, 0.5995, 0.5276, 0.5995, 0.5212, 0.6493, 0.5212, 0.05225, 0.5276, 0.0025, 0.5276, 0.0025, 0.5212, 0.05225, 0.5212, 0.6493, 0.5387, 0.5995, 0.5387, 0.5995, 0.5333, 0.6493, 0.5333, 0.3508, 0.5276, 0.301, 0.5276, 0.301, 0.5212, 0.3508, 0.5212, 0.05225, 0.5387, 0.0025, 0.5387, 0.0025, 0.5333, 0.05225, 0.5333, 0.898, 0.5387, 0.8483, 0.5387, 0.8483, 0.5333, 0.898, 0.5333, 0.9975, 0.5387, 0.9478, 0.5387, 0.9478, 0.5333, 0.9975, 0.5333, 0.898, 0.5276, 0.8483, 0.5276, 0.8483, 0.5212, 0.898, 0.5212, 0.7488, 0.5387, 0.699, 0.5387, 0.699, 0.5333, 0.7488, 0.5333, 0.102, 0.5276, 0.05225, 0.5276, 0.05225, 0.5212, 0.102, 0.5212, 0.7985, 0.5387, 0.7488, 0.5387, 0.7488, 0.5333, 0.7985, 0.5333, 0.4005, 0.5387, 0.3508, 0.5387, 0.3508, 0.5333, 0.4005, 0.5333, 0.5995, 0.5276, 0.5498, 0.5276, 0.5498, 0.5212, 0.5995, 0.5212, 0.301, 0.5276, 0.2512, 0.5276, 0.2512, 0.5212, 0.301, 0.5212, 0.699, 0.5387, 0.6493, 0.5387, 0.6493, 0.5333, 0.699, 0.5333, 0.9478, 0.5387, 0.898, 0.5387, 0.898, 0.5333, 0.9478, 0.5333, 0.5, 0.5387, 0.4503, 0.5387, 0.4503, 0.5333, 0.5, 0.5333, 0.8483, 0.5387, 0.7985, 0.5387, 0.7985, 0.5333, 0.8483, 0.5333, 0.5995, 0.5387, 0.5498, 0.5387, 0.5498, 0.5333, 0.5995, 0.5333, 0.301, 0.5387, 0.2512, 0.5387, 0.2512, 0.5333, 0.301, 0.5333, 0.2512, 0.5276, 0.2015, 0.5276, 0.2015, 0.5212, 0.2512, 0.5212, 0.2015, 0.5387, 0.1518, 0.5387, 0.1518, 0.5333, 0.2015, 0.5333, 0.5, 0.5276, 0.4503, 0.5276, 0.4503, 0.5212, 0.5, 0.5212, 0.102, 0.5387, 0.05225, 0.5387, 0.05225, 0.5333, 0.102, 0.5333, 0.4005, 0.5276, 0.3508, 0.5276, 0.3508, 0.5212, 0.4005, 0.5212, 0.2512, 0.5333, 0.2015, 0.5333, 0.2015, 0.5276, 0.2512, 0.5276, 0.102, 0.5333, 0.05225, 0.5333, 0.05225, 0.5276, 0.102, 0.5276, 0.9478, 0.5333, 0.898, 0.5333, 0.898, 0.5276, 0.9478, 0.5276, 0.7985, 0.5333, 0.7488, 0.5333, 0.7488, 0.5276, 0.7985, 0.5276, 0.6493, 0.5333, 0.5995, 0.5333, 0.5995, 0.5276, 0.6493, 0.5276, 0.5, 0.5333, 0.4503, 0.5333, 0.4503, 0.5276, 0.5, 0.5276, 0.301, 0.5446, 0.2512, 0.5446, 0.2512, 0.5387, 0.301, 0.5387, 0.3508, 0.5446, 0.301, 0.5446, 0.301, 0.5387, 0.3508, 0.5387, 0.4005, 0.5446, 0.3508, 0.5446, 0.3508, 0.5387, 0.4005, 0.5387, 0.4503, 0.5446, 0.4005, 0.5446, 0.4005, 0.5387, 0.4503, 0.5387, 0.5, 0.5446, 0.4503, 0.5446, 0.4503, 0.5387, 0.5, 0.5387, 0.5498, 0.5446, 0.5, 0.5446, 0.5, 0.5387, 0.5498, 0.5387, 0.5995, 0.5446, 0.5498, 0.5446, 0.5498, 0.5387, 0.5995, 0.5387, 0.6493, 0.5446, 0.5995, 0.5446, 0.5995, 0.5387, 0.6493, 0.5387, 0.699, 0.5446, 0.6493, 0.5446, 0.6493, 0.5387, 0.699, 0.5387, 0.7488, 0.5446, 0.699, 0.5446, 0.699, 0.5387, 0.7488, 0.5387, 0.7985, 0.5446, 0.7488, 0.5446, 0.7488, 0.5387, 0.7985, 0.5387, 0.8483, 0.5446, 0.7985, 0.5446, 0.7985, 0.5387, 0.8483, 0.5387, 0.898, 0.5446, 0.8483, 0.5446, 0.8483, 0.5387, 0.898, 0.5387, 0.9478, 0.5446, 0.898, 0.5446, 0.898, 0.5387, 0.9478, 0.5387, 0.9975, 0.5446, 0.9478, 0.5446, 0.9478, 0.5387, 0.9975, 0.5387, 0.05225, 0.5446, 0.0025, 0.5446, 0.0025, 0.5387, 0.05225, 0.5387, 0.102, 0.5446, 0.05225, 0.5446, 0.05225, 0.5387, 0.102, 0.5387, 0.1518, 0.5446, 0.102, 0.5446, 0.102, 0.5387, 0.1518, 0.5387, 0.2015, 0.5446, 0.1518, 0.5446, 0.1518, 0.5387, 0.2015, 0.5387, 0.2512, 0.5446, 0.2015, 0.5446, 0.2015, 0.5387, 0.2512, 0.5387, 0.898, 0.5333, 0.8483, 0.5333, 0.8483, 0.5276, 0.898, 0.5276, 0.7488, 0.5333, 0.699, 0.5333, 0.699, 0.5276, 0.7488, 0.5276, 0.5995, 0.5333, 0.5498, 0.5333, 0.5498, 0.5276, 0.5995, 0.5276, 0.4503, 0.5333, 0.4005, 0.5333, 0.4005, 0.5276, 0.4503, 0.5276, 0.3508, 0.5333, 0.301, 0.5333, 0.301, 0.5276, 0.3508, 0.5276, 0.2015, 0.5333, 0.1518, 0.5333, 0.1518, 0.5276, 0.2015, 0.5276, 0.05225, 0.5333, 0.0025, 0.5333, 0.0025, 0.5276, 0.05225, 0.5276, 0.699, 0.5333, 0.6493, 0.5333, 0.6493, 0.5276, 0.699, 0.5276, 0.8483, 0.5333, 0.7985, 0.5333, 0.7985, 0.5276, 0.8483, 0.5276, 0.5498, 0.5333, 0.5, 0.5333, 0.5, 0.5276, 0.5498, 0.5276, 0.4005, 0.5333, 0.3508, 0.5333, 0.3508, 0.5276, 0.4005, 0.5276, 0.301, 0.5333, 0.2512, 0.5333, 0.2512, 0.5276, 0.301, 0.5276, 0.1518, 0.5333, 0.102, 0.5333, 0.102, 0.5276, 0.1518, 0.5276, 0.9975, 0.5333, 0.9478, 0.5333, 0.9478, 0.5276, 0.9975, 0.5276, 0.2512, 0.5387, 0.2015, 0.5387, 0.2015, 0.5333, 0.2512, 0.5333, 0.8352, 0.7174, 0.8217, 0.7153, 0.8217, 0.6799, 0.8352, 0.6778, 0.5851, 0.7174, 0.5986, 0.7153, 0.6095, 0.7489, 0.5973, 0.7551, 0.6206, 0.608, 0.6303, 0.6177, 0.6095, 0.6463, 0.5973, 0.6401, 0.8352, 0.6778, 0.8217, 0.6799, 0.8108, 0.6463, 0.823, 0.6401, 0.6526, 0.8104, 0.6589, 0.7982, 0.6925, 0.8092, 0.6903, 0.8227, 0.5973, 0.6401, 0.6095, 0.6463, 0.5986, 0.6799, 0.5851, 0.6778, 0.823, 0.6401, 0.8108, 0.6463, 0.79, 0.6177, 0.7997, 0.608, 0.6903, 0.8227, 0.6925, 0.8092, 0.7278, 0.8092, 0.73, 0.8227, 0.5851, 0.6778, 0.5986, 0.6799, 0.5986, 0.7153, 0.5851, 0.7174, 0.7997, 0.608, 0.79, 0.6177, 0.7614, 0.5969, 0.7676, 0.5848, 0.73, 0.8227, 0.7278, 0.8092, 0.7614, 0.7982, 0.7676, 0.8104, 0.699, 0.5143, 0.699, 0.5204, 0.6493, 0.5204, 0.6493, 0.5143, 0.7676, 0.5848, 0.7614, 0.5969, 0.7278, 0.586, 0.73, 0.5725, 0.7676, 0.8104, 0.7614, 0.7982, 0.79, 0.7775, 0.7997, 0.7871, 0.2512, 0.4955, 0.2512, 0.4991, 0.2015, 0.4991, 0.2015, 0.4955, 0.73, 0.5725, 0.7278, 0.586, 0.6925, 0.586, 0.6903, 0.5725, 0.7997, 0.7871, 0.79, 0.7775, 0.8108, 0.7489, 0.823, 0.7551, 0.6903, 0.5725, 0.6925, 0.586, 0.6589, 0.5969, 0.6526, 0.5848, 0.823, 0.7551, 0.8108, 0.7489, 0.8217, 0.7153, 0.8352, 0.7174, 0.6526, 0.5848, 0.6589, 0.5969, 0.6303, 0.6177, 0.6206, 0.608, 0.699, 0.4955, 0.699, 0.4991, 0.6493, 0.4991, 0.6493, 0.4955, 0.3508, 0.4955, 0.3508, 0.4991, 0.301, 0.4991, 0.301, 0.4955, 0.102, 0.4955, 0.102, 0.4991, 0.05225, 0.4991, 0.05225, 0.4955, 0.7488, 0.4955, 0.7488, 0.4991, 0.699, 0.4991, 0.699, 0.4955, 0.4005, 0.4955, 0.4005, 0.4991, 0.3508, 0.4991, 0.3508, 0.4955, 0.1518, 0.4955, 0.1518, 0.4991, 0.102, 0.4991, 0.102, 0.4955, 0.7985, 0.4955, 0.7985, 0.4991, 0.7488, 0.4991, 0.7488, 0.4955, 0.4503, 0.4955, 0.4503, 0.4991, 0.4005, 0.4991, 0.4005, 0.4955, 0.2015, 0.4955, 0.2015, 0.4991, 0.1518, 0.4991, 0.1518, 0.4955, 0.8483, 0.4955, 0.8483, 0.4991, 0.7985, 0.4991, 0.7985, 0.4955, 0.5, 0.4955, 0.5, 0.4991, 0.4503, 0.4991, 0.4503, 0.4955, 0.898, 0.4955, 0.898, 0.4991, 0.8483, 0.4991, 0.8483, 0.4955, 0.5498, 0.4955, 0.5498, 0.4991, 0.5, 0.4991, 0.5, 0.4955, 0.6206, 0.7871, 0.6303, 0.7775, 0.6589, 0.7982, 0.6526, 0.8104, 0.9478, 0.4955, 0.9478, 0.4991, 0.898, 0.4991, 0.898, 0.4955, 0.5995, 0.4955, 0.5995, 0.4991, 0.5498, 0.4991, 0.5498, 0.4955, 0.9975, 0.4955, 0.9975, 0.4991, 0.9478, 0.4991, 0.9478, 0.4955, 0.6493, 0.4955, 0.6493, 0.4991, 0.5995, 0.4991, 0.5995, 0.4955, 0.05225, 0.4955, 0.05225, 0.4991, 0.0025, 0.4991, 0.0025, 0.4955, 0.79, 0.7775, 0.7101, 0.6976, 0.8108, 0.7489, 0.6925, 0.586, 0.7101, 0.6976, 0.6589, 0.5969, 0.8108, 0.7489, 0.7101, 0.6976, 0.8217, 0.7153, 0.6095, 0.7489, 0.7101, 0.6976, 0.6303, 0.7775, 0.6589, 0.5969, 0.7101, 0.6976, 0.6303, 0.6177, 0.8217, 0.7153, 0.7101, 0.6976, 0.8217, 0.6799, 0.6303, 0.7775, 0.7101, 0.6976, 0.6589, 0.7982, 0.6303, 0.6177, 0.7101, 0.6976, 0.6095, 0.6463, 0.8217, 0.6799, 0.7101, 0.6976, 0.8108, 0.6463, 0.6589, 0.7982, 0.7101, 0.6976, 0.6925, 0.8092, 0.6095, 0.6463, 0.7101, 0.6976, 0.5986, 0.6799, 0.8108, 0.6463, 0.7101, 0.6976, 0.79, 0.6177, 0.6925, 0.8092, 0.7101, 0.6976, 0.7278, 0.8092, 0.5986, 0.6799, 0.7101, 0.6976, 0.5986, 0.7153, 0.79, 0.6177, 0.7101, 0.6976, 0.7614, 0.5969, 0.7278, 0.8092, 0.7101, 0.6976, 0.7614, 0.7982, 0.5986, 0.7153, 0.7101, 0.6976, 0.6095, 0.7489, 0.7614, 0.5969, 0.7101, 0.6976, 0.7278, 0.586, 0.7614, 0.7982, 0.7101, 0.6976, 0.79, 0.7775, 0.7278, 0.586, 0.7101, 0.6976, 0.6925, 0.586, 0.301, 0.002497, 0.301, 0.01716, 0.2512, 0.01716, 0.2512, 0.002497, 0.301, 0.01716, 0.301, 0.03271, 0.2512, 0.03271, 0.2512, 0.01716, 0.3508, 0.002497, 0.3508, 0.01716, 0.301, 0.01716, 0.301, 0.002497, 0.3508, 0.01716, 0.3508, 0.03271, 0.301, 0.03271, 0.301, 0.01716, 0.4005, 0.002497, 0.4005, 0.01716, 0.3508, 0.01716, 0.3508, 0.002497, 0.4005, 0.01716, 0.4005, 0.03271, 0.3508, 0.03271, 0.3508, 0.01716, 0.4503, 0.002497, 0.4503, 0.01716, 0.4005, 0.01716, 0.4005, 0.002497, 0.4503, 0.01716, 0.4503, 0.03271, 0.4005, 0.03271, 0.4005, 0.01716, 0.5, 0.002497, 0.5, 0.01716, 0.4503, 0.01716, 0.4503, 0.002497, 0.5, 0.01716, 0.5, 0.03271, 0.4503, 0.03271, 0.4503, 0.01716, 0.5498, 0.002497, 0.5498, 0.01716, 0.5, 0.01716, 0.5, 0.002497, 0.5498, 0.01716, 0.5498, 0.03271, 0.5, 0.03271, 0.5, 0.01716, 0.5995, 0.002497, 0.5995, 0.01716, 0.5498, 0.01716, 0.5498, 0.002497, 0.5995, 0.01716, 0.5995, 0.03271, 0.5498, 0.03271, 0.5498, 0.01716, 0.6493, 0.002497, 0.6493, 0.01716, 0.5995, 0.01716, 0.5995, 0.002497, 0.6493, 0.01716, 0.6493, 0.03271, 0.5995, 0.03271, 0.5995, 0.01716, 0.699, 0.002497, 0.699, 0.01716, 0.6493, 0.01716, 0.6493, 0.002497, 0.699, 0.01716, 0.699, 0.03271, 0.6493, 0.03271, 0.6493, 0.01716, 0.7488, 0.002497, 0.7488, 0.01716, 0.699, 0.01716, 0.699, 0.002497, 0.7488, 0.01716, 0.7488, 0.03271, 0.699, 0.03271, 0.699, 0.01716, 0.7985, 0.002497, 0.7985, 0.01716, 0.7488, 0.01716, 0.7488, 0.002497, 0.7985, 0.01716, 0.7985, 0.03271, 0.7488, 0.03271, 0.7488, 0.01716, 0.8483, 0.002497, 0.8483, 0.01716, 0.7985, 0.01716, 0.7985, 0.002497, 0.8483, 0.01716, 0.8483, 0.03271, 0.7985, 0.03271, 0.7985, 0.01716, 0.898, 0.002497, 0.898, 0.01716, 0.8483, 0.01716, 0.8483, 0.002497, 0.898, 0.01716, 0.898, 0.03271, 0.8483, 0.03271, 0.8483, 0.01716, 0.9478, 0.002497, 0.9478, 0.01716, 0.898, 0.01716, 0.898, 0.002497, 0.9478, 0.01716, 0.9478, 0.03271, 0.898, 0.03271, 0.898, 0.01716, 0.9975, 0.002497, 0.9975, 0.01716, 0.9478, 0.01716, 0.9478, 0.002497, 0.9975, 0.01716, 0.9975, 0.03271, 0.9478, 0.03271, 0.9478, 0.01716, 0.05225, 0.002497, 0.05225, 0.01716, 0.0025, 0.01716, 0.0025, 0.002497, 0.05225, 0.01716, 0.05225, 0.03271, 0.0025, 0.03271, 0.0025, 0.01716, 0.102, 0.002497, 0.102, 0.01716, 0.05225, 0.01716, 0.05225, 0.002497, 0.102, 0.01716, 0.102, 0.03271, 0.05225, 0.03271, 0.05225, 0.01716, 0.1517, 0.002497, 0.1517, 0.01716, 0.102, 0.01716, 0.102, 0.002497, 0.1517, 0.01716, 0.1517, 0.03271, 0.102, 0.03271, 0.102, 0.01716, 0.2015, 0.002497, 0.2015, 0.01716, 0.1517, 0.01716, 0.1517, 0.002497, 0.2015, 0.01716, 0.2015, 0.03271, 0.1517, 0.03271, 0.1517, 0.01716, 0.2512, 0.002497, 0.2512, 0.01716, 0.2015, 0.01716, 0.2015, 0.002497, 0.2512, 0.01716, 0.2512, 0.03271, 0.2015, 0.03271, 0.2015, 0.01716, 0.5973, 0.7551, 0.6095, 0.7489, 0.6303, 0.7775, 0.6206, 0.7871, 0.3508, 0.5044, 0.3508, 0.5092, 0.301, 0.5092, 0.301, 0.5044, 0.1518, 0.5143, 0.1518, 0.5204, 0.102, 0.5204, 0.102, 0.5143, 0.7488, 0.5143, 0.7488, 0.5204, 0.699, 0.5204, 0.699, 0.5143, 0.4503, 0.5143, 0.4503, 0.5204, 0.4005, 0.5204, 0.4005, 0.5143, 0.1518, 0.5044, 0.1518, 0.5092, 0.102, 0.5092, 0.102, 0.5044, 0.7985, 0.5143, 0.7985, 0.5204, 0.7488, 0.5204, 0.7488, 0.5143, 0.4503, 0.5044, 0.4503, 0.5092, 0.4005, 0.5092, 0.4005, 0.5044, 0.2015, 0.5143, 0.2015, 0.5204, 0.1518, 0.5204, 0.1518, 0.5143, 0.8483, 0.5143, 0.8483, 0.5204, 0.7985, 0.5204, 0.7985, 0.5143, 0.5498, 0.5143, 0.5498, 0.5204, 0.5, 0.5204, 0.5, 0.5143, 0.9478, 0.5143, 0.9478, 0.5204, 0.898, 0.5204, 0.898, 0.5143, 0.5498, 0.5044, 0.5498, 0.5092, 0.5, 0.5092, 0.5, 0.5044, 0.9975, 0.5143, 0.9975, 0.5204, 0.9478, 0.5204, 0.9478, 0.5143, 0.6493, 0.5143, 0.6493, 0.5204, 0.5995, 0.5204, 0.5995, 0.5143, 0.301, 0.4955, 0.301, 0.4991, 0.2512, 0.4991, 0.2512, 0.4955, 0.05225, 0.5143, 0.05225, 0.5204, 0.0025, 0.5204, 0.0025, 0.5143, 0.6493, 0.5044, 0.6493, 0.5092, 0.5995, 0.5092, 0.5995, 0.5044, 0.3508, 0.5143, 0.3508, 0.5204, 0.301, 0.5204, 0.301, 0.5143, 0.05225, 0.5044, 0.05225, 0.5092, 0.0025, 0.5092, 0.0025, 0.5044, 0.898, 0.5044, 0.898, 0.5092, 0.8483, 0.5092, 0.8483, 0.5044, 0.9975, 0.5044, 0.9975, 0.5092, 0.9478, 0.5092, 0.9478, 0.5044, 0.898, 0.5143, 0.898, 0.5204, 0.8483, 0.5204, 0.8483, 0.5143, 0.7488, 0.5044, 0.7488, 0.5092, 0.699, 0.5092, 0.699, 0.5044, 0.102, 0.5143, 0.102, 0.5204, 0.05225, 0.5204, 0.05225, 0.5143, 0.7985, 0.5044, 0.7985, 0.5092, 0.7488, 0.5092, 0.7488, 0.5044, 0.4005, 0.5044, 0.4005, 0.5092, 0.3508, 0.5092, 0.3508, 0.5044, 0.5995, 0.5143, 0.5995, 0.5204, 0.5498, 0.5204, 0.5498, 0.5143, 0.301, 0.5143, 0.301, 0.5204, 0.2512, 0.5204, 0.2512, 0.5143, 0.699, 0.5044, 0.699, 0.5092, 0.6493, 0.5092, 0.6493, 0.5044, 0.9478, 0.5044, 0.9478, 0.5092, 0.898, 0.5092, 0.898, 0.5044, 0.5, 0.5044, 0.5, 0.5092, 0.4503, 0.5092, 0.4503, 0.5044, 0.8483, 0.5044, 0.8483, 0.5092, 0.7985, 0.5092, 0.7985, 0.5044, 0.5995, 0.5044, 0.5995, 0.5092, 0.5498, 0.5092, 0.5498, 0.5044, 0.301, 0.5044, 0.301, 0.5092, 0.2512, 0.5092, 0.2512, 0.5044, 0.2512, 0.5143, 0.2512, 0.5204, 0.2015, 0.5204, 0.2015, 0.5143, 0.2015, 0.5044, 0.2015, 0.5092, 0.1518, 0.5092, 0.1518, 0.5044, 0.5, 0.5143, 0.5, 0.5204, 0.4503, 0.5204, 0.4503, 0.5143, 0.102, 0.5044, 0.102, 0.5092, 0.05225, 0.5092, 0.05225, 0.5044, 0.4005, 0.5143, 0.4005, 0.5204, 0.3508, 0.5204, 0.3508, 0.5143, 0.2512, 0.5092, 0.2512, 0.5143, 0.2015, 0.5143, 0.2015, 0.5092, 0.102, 0.5092, 0.102, 0.5143, 0.05225, 0.5143, 0.05225, 0.5092, 0.9478, 0.5092, 0.9478, 0.5143, 0.898, 0.5143, 0.898, 0.5092, 0.7985, 0.5092, 0.7985, 0.5143, 0.7488, 0.5143, 0.7488, 0.5092, 0.6493, 0.5092, 0.6493, 0.5143, 0.5995, 0.5143, 0.5995, 0.5092, 0.5, 0.5092, 0.5, 0.5143, 0.4503, 0.5143, 0.4503, 0.5092, 0.301, 0.4991, 0.301, 0.5044, 0.2512, 0.5044, 0.2512, 0.4991, 0.3508, 0.4991, 0.3508, 0.5044, 0.301, 0.5044, 0.301, 0.4991, 0.4005, 0.4991, 0.4005, 0.5044, 0.3508, 0.5044, 0.3508, 0.4991, 0.4503, 0.4991, 0.4503, 0.5044, 0.4005, 0.5044, 0.4005, 0.4991, 0.5, 0.4991, 0.5, 0.5044, 0.4503, 0.5044, 0.4503, 0.4991, 0.5498, 0.4991, 0.5498, 0.5044, 0.5, 0.5044, 0.5, 0.4991, 0.5995, 0.4991, 0.5995, 0.5044, 0.5498, 0.5044, 0.5498, 0.4991, 0.6493, 0.4991, 0.6493, 0.5044, 0.5995, 0.5044, 0.5995, 0.4991, 0.699, 0.4991, 0.699, 0.5044, 0.6493, 0.5044, 0.6493, 0.4991, 0.7488, 0.4991, 0.7488, 0.5044, 0.699, 0.5044, 0.699, 0.4991, 0.7985, 0.4991, 0.7985, 0.5044, 0.7488, 0.5044, 0.7488, 0.4991, 0.8483, 0.4991, 0.8483, 0.5044, 0.7985, 0.5044, 0.7985, 0.4991, 0.898, 0.4991, 0.898, 0.5044, 0.8483, 0.5044, 0.8483, 0.4991, 0.9478, 0.4991, 0.9478, 0.5044, 0.898, 0.5044, 0.898, 0.4991, 0.9975, 0.4991, 0.9975, 0.5044, 0.9478, 0.5044, 0.9478, 0.4991, 0.05225, 0.4991, 0.05225, 0.5044, 0.0025, 0.5044, 0.0025, 0.4991, 0.102, 0.4991, 0.102, 0.5044, 0.05225, 0.5044, 0.05225, 0.4991, 0.1518, 0.4991, 0.1518, 0.5044, 0.102, 0.5044, 0.102, 0.4991, 0.2015, 0.4991, 0.2015, 0.5044, 0.1518, 0.5044, 0.1518, 0.4991, 0.2512, 0.4991, 0.2512, 0.5044, 0.2015, 0.5044, 0.2015, 0.4991, 0.898, 0.5092, 0.898, 0.5143, 0.8483, 0.5143, 0.8483, 0.5092, 0.7488, 0.5092, 0.7488, 0.5143, 0.699, 0.5143, 0.699, 0.5092, 0.5995, 0.5092, 0.5995, 0.5143, 0.5498, 0.5143, 0.5498, 0.5092, 0.4503, 0.5092, 0.4503, 0.5143, 0.4005, 0.5143, 0.4005, 0.5092, 0.3508, 0.5092, 0.3508, 0.5143, 0.301, 0.5143, 0.301, 0.5092, 0.2015, 0.5092, 0.2015, 0.5143, 0.1518, 0.5143, 0.1518, 0.5092, 0.05225, 0.5092, 0.05225, 0.5143, 0.0025, 0.5143, 0.0025, 0.5092, 0.699, 0.5092, 0.699, 0.5143, 0.6493, 0.5143, 0.6493, 0.5092, 0.8483, 0.5092, 0.8483, 0.5143, 0.7985, 0.5143, 0.7985, 0.5092, 0.5498, 0.5092, 0.5498, 0.5143, 0.5, 0.5143, 0.5, 0.5092, 0.4005, 0.5092, 0.4005, 0.5143, 0.3508, 0.5143, 0.3508, 0.5092, 0.301, 0.5092, 0.301, 0.5143, 0.2512, 0.5143, 0.2512, 0.5092, 0.1518, 0.5092, 0.1518, 0.5143, 0.102, 0.5143, 0.102, 0.5092, 0.9975, 0.5092, 0.9975, 0.5143, 0.9478, 0.5143, 0.9478, 0.5092, 0.2512, 0.5044, 0.2512, 0.5092, 0.2015, 0.5092, 0.2015, 0.5044, 0.301, 0.03271, 0.301, 0.03642, 0.2512, 0.03642, 0.2512, 0.03271, 0.05225, 0.03271, 0.05225, 0.03642, 0.0025, 0.03642, 0.0025, 0.03271, 0.6493, 0.03271, 0.6493, 0.03642, 0.5995, 0.03642, 0.5995, 0.03271, 0.9975, 0.03271, 0.9975, 0.03642, 0.9478, 0.03642, 0.9478, 0.03271, 0.5995, 0.03271, 0.5995, 0.03642, 0.5498, 0.03642, 0.5498, 0.03271, 0.9478, 0.03271, 0.9478, 0.03642, 0.898, 0.03642, 0.898, 0.03271, 0.5498, 0.03271, 0.5498, 0.03642, 0.5, 0.03642, 0.5, 0.03271, 0.898, 0.03271, 0.898, 0.03642, 0.8483, 0.03642, 0.8483, 0.03271, 0.5, 0.03271, 0.5, 0.03642, 0.4503, 0.03642, 0.4503, 0.03271, 0.8483, 0.03271, 0.8483, 0.03642, 0.7985, 0.03642, 0.7985, 0.03271, 0.2015, 0.03271, 0.2015, 0.03642, 0.1517, 0.03642, 0.1517, 0.03271, 0.4503, 0.03271, 0.4503, 0.03642, 0.4005, 0.03642, 0.4005, 0.03271, 0.7985, 0.03271, 0.7985, 0.03642, 0.7488, 0.03642, 0.7488, 0.03271, 0.1517, 0.03271, 0.1517, 0.03642, 0.102, 0.03642, 0.102, 0.03271, 0.4005, 0.03271, 0.4005, 0.03642, 0.3508, 0.03642, 0.3508, 0.03271, 0.7488, 0.03271, 0.7488, 0.03642, 0.699, 0.03642, 0.699, 0.03271, 0.102, 0.03271, 0.102, 0.03642, 0.05225, 0.03642, 0.05225, 0.03271, 0.3508, 0.03271, 0.3508, 0.03642, 0.301, 0.03642, 0.301, 0.03271, 0.699, 0.03271, 0.699, 0.03642, 0.6493, 0.03642, 0.6493, 0.03271, 0.2512, 0.03271, 0.2512, 0.03642, 0.2015, 0.03642, 0.2015, 0.03271, 0.301, 0.4238, 0.301, 0.4955, 0.2512, 0.4955, 0.2512, 0.4238, 0.05225, 0.4238, 0.05225, 0.4955, 0.0025, 0.4955, 0.0025, 0.4238, 0.6493, 0.4238, 0.6493, 0.4955, 0.5995, 0.4955, 0.5995, 0.4238, 0.9975, 0.4238, 0.9975, 0.4955, 0.9478, 0.4955, 0.9478, 0.4238, 0.5995, 0.4238, 0.5995, 0.4955, 0.5498, 0.4955, 0.5498, 0.4238, 0.9478, 0.4238, 0.9478, 0.4955, 0.898, 0.4955, 0.898, 0.4238, 0.5498, 0.4238, 0.5498, 0.4955, 0.5, 0.4955, 0.5, 0.4238, 0.898, 0.4238, 0.898, 0.4955, 0.8483, 0.4955, 0.8483, 0.4238, 0.5, 0.4238, 0.5, 0.4955, 0.4503, 0.4955, 0.4503, 0.4238, 0.8483, 0.4238, 0.8483, 0.4955, 0.7985, 0.4955, 0.7985, 0.4238, 0.2015, 0.4238, 0.2015, 0.4955, 0.1518, 0.4955, 0.1518, 0.4238, 0.4503, 0.4238, 0.4503, 0.4955, 0.4005, 0.4955, 0.4005, 0.4238, 0.7985, 0.4238, 0.7985, 0.4955, 0.7488, 0.4955, 0.7488, 0.4238, 0.1518, 0.4238, 0.1518, 0.4955, 0.102, 0.4955, 0.102, 0.4238, 0.4005, 0.4238, 0.4005, 0.4955, 0.3508, 0.4955, 0.3508, 0.4238, 0.7488, 0.4238, 0.7488, 0.4955, 0.699, 0.4955, 0.699, 0.4238, 0.102, 0.4238, 0.102, 0.4955, 0.05225, 0.4955, 0.05225, 0.4238, 0.3508, 0.4238, 0.3508, 0.4955, 0.301, 0.4955, 0.301, 0.4238, 0.699, 0.4238, 0.699, 0.4955, 0.6493, 0.4955, 0.6493, 0.4238, 0.2512, 0.4238, 0.2512, 0.4955, 0.2015, 0.4955, 0.2015, 0.4238, 0.6493, 0.4238, 0.6493, 0.4211, 0.699, 0.4211, 0.699, 0.4238, 0.05225, 0.4135, 0.05225, 0.4163, 0.0025, 0.4163, 0.0025, 0.4135, 0.898, 0.4238, 0.898, 0.4211, 0.9478, 0.4211, 0.9478, 0.4238, 0.4005, 0.4135, 0.4005, 0.4163, 0.3508, 0.4163, 0.3508, 0.4135, 0.2015, 0.4238, 0.2015, 0.4211, 0.2512, 0.4211, 0.2512, 0.4238, 0.301, 0.4135, 0.301, 0.4163, 0.2512, 0.4163, 0.2512, 0.4135, 0.5, 0.4238, 0.5, 0.4211, 0.5498, 0.4211, 0.5498, 0.4238, 0.1518, 0.4135, 0.1518, 0.4163, 0.102, 0.4163, 0.102, 0.4135, 0.8483, 0.4238, 0.8483, 0.4211, 0.898, 0.4211, 0.898, 0.4238, 0.7985, 0.4135, 0.7985, 0.4163, 0.7488, 0.4163, 0.7488, 0.4135, 0.4503, 0.4238, 0.4503, 0.4211, 0.5, 0.4211, 0.5, 0.4238, 0.4503, 0.4135, 0.4503, 0.4163, 0.4005, 0.4163, 0.4005, 0.4135, 0.7985, 0.4238, 0.7985, 0.4211, 0.8483, 0.4211, 0.8483, 0.4238, 0.2015, 0.4135, 0.2015, 0.4163, 0.1518, 0.4163, 0.1518, 0.4135, 0.1518, 0.4238, 0.1518, 0.4211, 0.2015, 0.4211, 0.2015, 0.4238, 0.8483, 0.4135, 0.8483, 0.4163, 0.7985, 0.4163, 0.7985, 0.4135, 0.4005, 0.4238, 0.4005, 0.4211, 0.4503, 0.4211, 0.4503, 0.4238, 0.5, 0.4135, 0.5, 0.4163, 0.4503, 0.4163, 0.4503, 0.4135, 0.7488, 0.4238, 0.7488, 0.4211, 0.7985, 0.4211, 0.7985, 0.4238, 0.898, 0.4135, 0.898, 0.4163, 0.8483, 0.4163, 0.8483, 0.4135, 0.301, 0.324, 0.301, 0.4135, 0.2512, 0.4135, 0.2512, 0.324, 0.05225, 0.324, 0.05225, 0.4135, 0.0025, 0.4135, 0.0025, 0.324, 0.6493, 0.324, 0.6493, 0.4135, 0.5995, 0.4135, 0.5995, 0.324, 0.9975, 0.324, 0.9975, 0.4135, 0.9478, 0.4135, 0.9478, 0.324, 0.5995, 0.324, 0.5995, 0.4135, 0.5498, 0.4135, 0.5498, 0.324, 0.9478, 0.324, 0.9478, 0.4135, 0.898, 0.4135, 0.898, 0.324, 0.5498, 0.324, 0.5498, 0.4135, 0.5, 0.4135, 0.5, 0.324, 0.898, 0.324, 0.898, 0.4135, 0.8483, 0.4135, 0.8483, 0.324, 0.5, 0.324, 0.5, 0.4135, 0.4503, 0.4135, 0.4503, 0.324, 0.8483, 0.324, 0.8483, 0.4135, 0.7985, 0.4135, 0.7985, 0.324, 0.2015, 0.324, 0.2015, 0.4135, 0.1518, 0.4135, 0.1518, 0.324, 0.4503, 0.324, 0.4503, 0.4135, 0.4005, 0.4135, 0.4005, 0.324, 0.7985, 0.324, 0.7985, 0.4135, 0.7488, 0.4135, 0.7488, 0.324, 0.1518, 0.324, 0.1518, 0.4135, 0.102, 0.4135, 0.102, 0.324, 0.4005, 0.324, 0.4005, 0.4135, 0.3508, 0.4135, 0.3508, 0.324, 0.7488, 0.324, 0.7488, 0.4135, 0.699, 0.4135, 0.699, 0.324, 0.102, 0.324, 0.102, 0.4135, 0.05225, 0.4135, 0.05225, 0.324, 0.3508, 0.324, 0.3508, 0.4135, 0.301, 0.4135, 0.301, 0.324, 0.699, 0.324, 0.699, 0.4135, 0.6493, 0.4135, 0.6493, 0.324, 0.2512, 0.324, 0.2512, 0.4135, 0.2015, 0.4135, 0.2015, 0.324, 0.2512, 0.4163, 0.2512, 0.4211, 0.2015, 0.4211, 0.2015, 0.4163, 0.699, 0.4163, 0.699, 0.4211, 0.6493, 0.4211, 0.6493, 0.4163, 0.3508, 0.4163, 0.3508, 0.4211, 0.301, 0.4211, 0.301, 0.4163, 0.102, 0.4163, 0.102, 0.4211, 0.05225, 0.4211, 0.05225, 0.4163, 0.7488, 0.4163, 0.7488, 0.4211, 0.699, 0.4211, 0.699, 0.4163, 0.4005, 0.4163, 0.4005, 0.4211, 0.3508, 0.4211, 0.3508, 0.4163, 0.1518, 0.4163, 0.1518, 0.4211, 0.102, 0.4211, 0.102, 0.4163, 0.7985, 0.4163, 0.7985, 0.4211, 0.7488, 0.4211, 0.7488, 0.4163, 0.4503, 0.4163, 0.4503, 0.4211, 0.4005, 0.4211, 0.4005, 0.4163, 0.2015, 0.4163, 0.2015, 0.4211, 0.1518, 0.4211, 0.1518, 0.4163, 0.8483, 0.4163, 0.8483, 0.4211, 0.7985, 0.4211, 0.7985, 0.4163, 0.5, 0.4163, 0.5, 0.4211, 0.4503, 0.4211, 0.4503, 0.4163, 0.898, 0.4163, 0.898, 0.4211, 0.8483, 0.4211, 0.8483, 0.4163, 0.5498, 0.4163, 0.5498, 0.4211, 0.5, 0.4211, 0.5, 0.4163, 0.9478, 0.4163, 0.9478, 0.4211, 0.898, 0.4211, 0.898, 0.4163, 0.5995, 0.4163, 0.5995, 0.4211, 0.5498, 0.4211, 0.5498, 0.4163, 0.9975, 0.4163, 0.9975, 0.4211, 0.9478, 0.4211, 0.9478, 0.4163, 0.6493, 0.4163, 0.6493, 0.4211, 0.5995, 0.4211, 0.5995, 0.4163, 0.05225, 0.4163, 0.05225, 0.4211, 0.0025, 0.4211, 0.0025, 0.4163, 0.301, 0.4163, 0.301, 0.4211, 0.2512, 0.4211, 0.2512, 0.4163, 0.7488, 0.4135, 0.7488, 0.4163, 0.699, 0.4163, 0.699, 0.4135, 0.5498, 0.4238, 0.5498, 0.4211, 0.5995, 0.4211, 0.5995, 0.4238, 0.6493, 0.4135, 0.6493, 0.4163, 0.5995, 0.4163, 0.5995, 0.4135, 0.301, 0.4238, 0.301, 0.4211, 0.3508, 0.4211, 0.3508, 0.4238, 0.102, 0.4135, 0.102, 0.4163, 0.05225, 0.4163, 0.05225, 0.4135, 0.9478, 0.4238, 0.9478, 0.4211, 0.9975, 0.4211, 0.9975, 0.4238, 0.9975, 0.4135, 0.9975, 0.4163, 0.9478, 0.4163, 0.9478, 0.4135, 0.05225, 0.4238, 0.05225, 0.4211, 0.102, 0.4211, 0.102, 0.4238, 0.3508, 0.4135, 0.3508, 0.4163, 0.301, 0.4163, 0.301, 0.4135, 0.5995, 0.4238, 0.5995, 0.4211, 0.6493, 0.4211, 0.6493, 0.4238, 0.5995, 0.4135, 0.5995, 0.4163, 0.5498, 0.4163, 0.5498, 0.4135, 0.699, 0.4238, 0.699, 0.4211, 0.7488, 0.4211, 0.7488, 0.4238, 0.699, 0.4135, 0.699, 0.4163, 0.6493, 0.4163, 0.6493, 0.4135, 0.0025, 0.4238, 0.0025, 0.4211, 0.05225, 0.4211, 0.05225, 0.4238, 0.9478, 0.4135, 0.9478, 0.4163, 0.898, 0.4163, 0.898, 0.4135, 0.3508, 0.4238, 0.3508, 0.4211, 0.4005, 0.4211, 0.4005, 0.4238, 0.2512, 0.4135, 0.2512, 0.4163, 0.2015, 0.4163, 0.2015, 0.4135, 0.2512, 0.4238, 0.2512, 0.4211, 0.301, 0.4211, 0.301, 0.4238, 0.5498, 0.4135, 0.5498, 0.4163, 0.5, 0.4163, 0.5, 0.4135, 0.102, 0.4238, 0.102, 0.4211, 0.1518, 0.4211, 0.1518, 0.4238, 0.7488, 0.3138, 0.7488, 0.3165, 0.699, 0.3165, 0.699, 0.3138, 0.6493, 0.324, 0.6493, 0.3213, 0.699, 0.3213, 0.699, 0.324, 0.05225, 0.3138, 0.05225, 0.3165, 0.0025, 0.3165, 0.0025, 0.3138, 0.898, 0.324, 0.898, 0.3213, 0.9478, 0.3213, 0.9478, 0.324, 0.4005, 0.3138, 0.4005, 0.3165, 0.3508, 0.3165, 0.3508, 0.3138, 0.2015, 0.324, 0.2015, 0.3213, 0.2512, 0.3213, 0.2512, 0.324, 0.301, 0.3138, 0.301, 0.3165, 0.2512, 0.3165, 0.2512, 0.3138, 0.5, 0.324, 0.5, 0.3213, 0.5498, 0.3213, 0.5498, 0.324, 0.1518, 0.3138, 0.1518, 0.3165, 0.102, 0.3165, 0.102, 0.3138, 0.8483, 0.324, 0.8483, 0.3213, 0.898, 0.3213, 0.898, 0.324, 0.7985, 0.3138, 0.7985, 0.3165, 0.7488, 0.3165, 0.7488, 0.3138, 0.4503, 0.324, 0.4503, 0.3213, 0.5, 0.3213, 0.5, 0.324, 0.4503, 0.3138, 0.4503, 0.3165, 0.4005, 0.3165, 0.4005, 0.3138, 0.7985, 0.324, 0.7985, 0.3213, 0.8483, 0.3213, 0.8483, 0.324, 0.2015, 0.3138, 0.2015, 0.3165, 0.1518, 0.3165, 0.1518, 0.3138, 0.1518, 0.324, 0.1518, 0.3213, 0.2015, 0.3213, 0.2015, 0.324, 0.8483, 0.3138, 0.8483, 0.3165, 0.7985, 0.3165, 0.7985, 0.3138, 0.4005, 0.324, 0.4005, 0.3213, 0.4503, 0.3213, 0.4503, 0.324, 0.5, 0.3138, 0.5, 0.3165, 0.4503, 0.3165, 0.4503, 0.3138, 0.7488, 0.324, 0.7488, 0.3213, 0.7985, 0.3213, 0.7985, 0.324, 0.301, 0.03642, 0.301, 0.3138, 0.2512, 0.3138, 0.2512, 0.03642, 0.05225, 0.03642, 0.05225, 0.3138, 0.0025, 0.3138, 0.0025, 0.03642, 0.6493, 0.03642, 0.6493, 0.3138, 0.5995, 0.3138, 0.5995, 0.03642, 0.9975, 0.03642, 0.9975, 0.3138, 0.9478, 0.3138, 0.9478, 0.03642, 0.5995, 0.03642, 0.5995, 0.3138, 0.5498, 0.3138, 0.5498, 0.03642, 0.9478, 0.03642, 0.9478, 0.3138, 0.898, 0.3138, 0.898, 0.03642, 0.5498, 0.03642, 0.5498, 0.3138, 0.5, 0.3138, 0.5, 0.03642, 0.898, 0.03642, 0.898, 0.3138, 0.8483, 0.3138, 0.8483, 0.03642, 0.5, 0.03642, 0.5, 0.3138, 0.4503, 0.3138, 0.4503, 0.03642, 0.8483, 0.03642, 0.8483, 0.3138, 0.7985, 0.3138, 0.7985, 0.03642, 0.2015, 0.03642, 0.2015, 0.3138, 0.1518, 0.3138, 0.1517, 0.03642, 0.4503, 0.03642, 0.4503, 0.3138, 0.4005, 0.3138, 0.4005, 0.03642, 0.7985, 0.03642, 0.7985, 0.3138, 0.7488, 0.3138, 0.7488, 0.03642, 0.1517, 0.03642, 0.1518, 0.3138, 0.102, 0.3138, 0.102, 0.03642, 0.4005, 0.03642, 0.4005, 0.3138, 0.3508, 0.3138, 0.3508, 0.03642, 0.7488, 0.03642, 0.7488, 0.3138, 0.699, 0.3138, 0.699, 0.03642, 0.102, 0.03642, 0.102, 0.3138, 0.05225, 0.3138, 0.05225, 0.03642, 0.3508, 0.03642, 0.3508, 0.3138, 0.301, 0.3138, 0.301, 0.03642, 0.699, 0.03642, 0.699, 0.3138, 0.6493, 0.3138, 0.6493, 0.03642, 0.2512, 0.03642, 0.2512, 0.3138, 0.2015, 0.3138, 0.2015, 0.03642, 0.2512, 0.3165, 0.2512, 0.3213, 0.2015, 0.3213, 0.2015, 0.3165, 0.699, 0.3165, 0.699, 0.3213, 0.6493, 0.3213, 0.6493, 0.3165, 0.3508, 0.3165, 0.3508, 0.3213, 0.301, 0.3213, 0.301, 0.3165, 0.102, 0.3165, 0.102, 0.3213, 0.05225, 0.3213, 0.05225, 0.3165, 0.7488, 0.3165, 0.7488, 0.3213, 0.699, 0.3213, 0.699, 0.3165, 0.4005, 0.3165, 0.4005, 0.3213, 0.3508, 0.3213, 0.3508, 0.3165, 0.1518, 0.3165, 0.1518, 0.3213, 0.102, 0.3213, 0.102, 0.3165, 0.7985, 0.3165, 0.7985, 0.3213, 0.7488, 0.3213, 0.7488, 0.3165, 0.4503, 0.3165, 0.4503, 0.3213, 0.4005, 0.3213, 0.4005, 0.3165, 0.2015, 0.3165, 0.2015, 0.3213, 0.1518, 0.3213, 0.1518, 0.3165, 0.8483, 0.3165, 0.8483, 0.3213, 0.7985, 0.3213, 0.7985, 0.3165, 0.5, 0.3165, 0.5, 0.3213, 0.4503, 0.3213, 0.4503, 0.3165, 0.898, 0.3165, 0.898, 0.3213, 0.8483, 0.3213, 0.8483, 0.3165, 0.5498, 0.3165, 0.5498, 0.3213, 0.5, 0.3213, 0.5, 0.3165, 0.9478, 0.3165, 0.9478, 0.3213, 0.898, 0.3213, 0.898, 0.3165, 0.5995, 0.3165, 0.5995, 0.3213, 0.5498, 0.3213, 0.5498, 0.3165, 0.9975, 0.3165, 0.9975, 0.3213, 0.9478, 0.3213, 0.9478, 0.3165, 0.6493, 0.3165, 0.6493, 0.3213, 0.5995, 0.3213, 0.5995, 0.3165, 0.05225, 0.3165, 0.05225, 0.3213, 0.0025, 0.3213, 0.0025, 0.3165, 0.301, 0.3165, 0.301, 0.3213, 0.2512, 0.3213, 0.2512, 0.3165, 0.5498, 0.324, 0.5498, 0.3213, 0.5995, 0.3213, 0.5995, 0.324, 0.6493, 0.3138, 0.6493, 0.3165, 0.5995, 0.3165, 0.5995, 0.3138, 0.301, 0.324, 0.301, 0.3213, 0.3508, 0.3213, 0.3508, 0.324, 0.102, 0.3138, 0.102, 0.3165, 0.05225, 0.3165, 0.05225, 0.3138, 0.9478, 0.324, 0.9478, 0.3213, 0.9975, 0.3213, 0.9975, 0.324, 0.9975, 0.3138, 0.9975, 0.3165, 0.9478, 0.3165, 0.9478, 0.3138, 0.05225, 0.324, 0.05225, 0.3213, 0.102, 0.3213, 0.102, 0.324, 0.3508, 0.3138, 0.3508, 0.3165, 0.301, 0.3165, 0.301, 0.3138, 0.5995, 0.324, 0.5995, 0.3213, 0.6493, 0.3213, 0.6493, 0.324, 0.5995, 0.3138, 0.5995, 0.3165, 0.5498, 0.3165, 0.5498, 0.3138, 0.699, 0.324, 0.699, 0.3213, 0.7488, 0.3213, 0.7488, 0.324, 0.699, 0.3138, 0.699, 0.3165, 0.6493, 0.3165, 0.6493, 0.3138, 0.0025, 0.324, 0.0025, 0.3213, 0.05225, 0.3213, 0.05225, 0.324, 0.9478, 0.3138, 0.9478, 0.3165, 0.898, 0.3165, 0.898, 0.3138, 0.3508, 0.324, 0.3508, 0.3213, 0.4005, 0.3213, 0.4005, 0.324, 0.2512, 0.3138, 0.2512, 0.3165, 0.2015, 0.3165, 0.2015, 0.3138, 0.2512, 0.324, 0.2512, 0.3213, 0.301, 0.3213, 0.301, 0.324, 0.5498, 0.3138, 0.5498, 0.3165, 0.5, 0.3165, 0.5, 0.3138, 0.102, 0.324, 0.102, 0.3213, 0.1518, 0.3213, 0.1518, 0.324, 0.898, 0.3138, 0.898, 0.3165, 0.8483, 0.3165, 0.8483, 0.3138, 0.9975, 0.5212, 0.9478, 0.5212, 0.9478, 0.5204, 0.9975, 0.5204, 0.5498, 0.5212, 0.5, 0.5212, 0.5, 0.5204, 0.5498, 0.5204, 0.05225, 0.5212, 0.0025, 0.5212, 0.0025, 0.5204, 0.05225, 0.5204, 0.4503, 0.5212, 0.4005, 0.5212, 0.4005, 0.5204, 0.4503, 0.5204, 0.898, 0.5212, 0.8483, 0.5212, 0.8483, 0.5204, 0.898, 0.5204, 0.7985, 0.5212, 0.7488, 0.5212, 0.7488, 0.5204, 0.7985, 0.5204, 0.2512, 0.5212, 0.2015, 0.5212, 0.2015, 0.5204, 0.2512, 0.5204, 0.1518, 0.5212, 0.102, 0.5212, 0.102, 0.5204, 0.1518, 0.5204, 0.301, 0.5212, 0.2512, 0.5212, 0.2512, 0.5204, 0.301, 0.5204, 0.8483, 0.5212, 0.7985, 0.5212, 0.7985, 0.5204, 0.8483, 0.5204, 0.2015, 0.5212, 0.1518, 0.5212, 0.1518, 0.5204, 0.2015, 0.5204, 0.5995, 0.5212, 0.5498, 0.5212, 0.5498, 0.5204, 0.5995, 0.5204, 0.5, 0.5212, 0.4503, 0.5212, 0.4503, 0.5204, 0.5, 0.5204, 0.9478, 0.5212, 0.898, 0.5212, 0.898, 0.5204, 0.9478, 0.5204, 0.699, 0.5212, 0.6493, 0.5212, 0.6493, 0.5204, 0.699, 0.5204, 0.4005, 0.5212, 0.3508, 0.5212, 0.3508, 0.5204, 0.4005, 0.5204, 0.3508, 0.5212, 0.301, 0.5212, 0.301, 0.5204, 0.3508, 0.5204, 0.7488, 0.5212, 0.699, 0.5212, 0.699, 0.5204, 0.7488, 0.5204, 0.6493, 0.5212, 0.5995, 0.5212, 0.5995, 0.5204, 0.6493, 0.5204, 0.102, 0.5212, 0.05225, 0.5212, 0.05225, 0.5204, 0.102, 0.5204, 0.1138, 0.9442, 0.1453, 0.8809, 0.1863, 0.8944, 0.1758, 0.9644, 0.3942, 0.8531, 0.3309, 0.8216, 0.3445, 0.7806, 0.4144, 0.7911, 0.1758, 0.5525, 0.1875, 0.6222, 0.1464, 0.6354, 0.1138, 0.5727, 0.061, 0.9059, 0.1105, 0.8554, 0.1453, 0.8809, 0.1138, 0.9442, 0.3559, 0.9059, 0.3054, 0.8563, 0.3309, 0.8216, 0.3942, 0.8531, 0.2411, 0.5525, 0.2306, 0.6224, 0.1875, 0.6222, 0.1758, 0.5525, 0.02266, 0.8531, 0.08536, 0.8204, 0.1105, 0.8554, 0.061, 0.9059, 0.3031, 0.9442, 0.2704, 0.8815, 0.3054, 0.8563, 0.3559, 0.9059, 0.3031, 0.5727, 0.2716, 0.6359, 0.2306, 0.6224, 0.2411, 0.5525, 0.002504, 0.791, 0.07222, 0.7794, 0.08536, 0.8204, 0.02266, 0.8531, 0.3559, 0.611, 0.3063, 0.6614, 0.2716, 0.6359, 0.3031, 0.5727, 0.002505, 0.7258, 0.07242, 0.7363, 0.07222, 0.7794, 0.002504, 0.791, 0.3942, 0.6638, 0.3315, 0.6964, 0.3063, 0.6614, 0.3559, 0.611, 0.02266, 0.6638, 0.08593, 0.6953, 0.07242, 0.7363, 0.002505, 0.7258, 0.241, 0.9644, 0.2294, 0.8946, 0.2704, 0.8815, 0.3031, 0.9442, 0.4144, 0.7258, 0.3446, 0.7375, 0.3315, 0.6964, 0.3942, 0.6638, 0.06101, 0.611, 0.1114, 0.6605, 0.08593, 0.6953, 0.02266, 0.6638, 0.1758, 0.9644, 0.1863, 0.8944, 0.2294, 0.8946, 0.241, 0.9644, 0.4144, 0.7911, 0.3445, 0.7806, 0.3446, 0.7375, 0.4144, 0.7258, 0.1138, 0.5727, 0.1464, 0.6354, 0.1114, 0.6605, 0.06101, 0.611, 0.2673, 0.8754, 0.23, 0.8007, 0.242, 0.792, 0.3006, 0.8515, 0.2685, 0.6421, 0.23, 0.7162, 0.2159, 0.7116, 0.2296, 0.6292, 0.07901, 0.7783, 0.1616, 0.7658, 0.1662, 0.78, 0.09147, 0.8173, 0.3015, 0.6663, 0.242, 0.7249, 0.23, 0.7162, 0.2685, 0.6421, 0.07921, 0.7373, 0.1616, 0.751, 0.1616, 0.7658, 0.07901, 0.7783, 0.3254, 0.6996, 0.2507, 0.7369, 0.242, 0.7249, 0.3015, 0.6663, 0.09207, 0.6984, 0.1662, 0.7369, 0.1616, 0.751, 0.07921, 0.7373, 0.2283, 0.8879, 0.2158, 0.8053, 0.23, 0.8007, 0.2673, 0.8754, 0.3379, 0.7386, 0.2553, 0.751, 0.2507, 0.7369, 0.3254, 0.6996, 0.1163, 0.6654, 0.1749, 0.7249, 0.1662, 0.7369, 0.09207, 0.6984, 0.1873, 0.8877, 0.201, 0.8053, 0.2158, 0.8053, 0.2283, 0.8879, 0.3377, 0.7796, 0.2553, 0.7659, 0.2553, 0.751, 0.3379, 0.7386, 0.1496, 0.6415, 0.1869, 0.7162, 0.1749, 0.7249, 0.1163, 0.6654, 0.1484, 0.8748, 0.1869, 0.8007, 0.201, 0.8053, 0.1873, 0.8877, 0.3248, 0.8185, 0.2507, 0.78, 0.2553, 0.7659, 0.3377, 0.7796, 0.1886, 0.629, 0.201, 0.7116, 0.1869, 0.7162, 0.1496, 0.6415, 0.1154, 0.8506, 0.1749, 0.792, 0.1869, 0.8007, 0.1484, 0.8748, 0.3006, 0.8515, 0.242, 0.792, 0.2507, 0.78, 0.3248, 0.8185, 0.2296, 0.6292, 0.2159, 0.7116, 0.201, 0.7116, 0.1886, 0.629, 0.1869, 0.7162, 0.201, 0.7116, 0.2031, 0.7246, 0.1929, 0.7279, 0.1749, 0.7249, 0.1869, 0.7162, 0.1929, 0.7279, 0.1842, 0.7342, 0.1662, 0.7369, 0.1749, 0.7249, 0.1842, 0.7342, 0.1779, 0.7429, 0.2553, 0.7659, 0.2507, 0.78, 0.239, 0.774, 0.2423, 0.7638, 0.2553, 0.751, 0.2553, 0.7659, 0.2423, 0.7638, 0.2423, 0.7531, 0.2507, 0.7369, 0.2553, 0.751, 0.2423, 0.7531, 0.239, 0.7429, 0.23, 0.8007, 0.2158, 0.8053, 0.2138, 0.7923, 0.224, 0.789, 0.1616, 0.751, 0.1662, 0.7369, 0.1779, 0.7429, 0.1746, 0.7531, 0.242, 0.7249, 0.2507, 0.7369, 0.239, 0.7429, 0.2327, 0.7342, 0.2507, 0.78, 0.242, 0.792, 0.2327, 0.7827, 0.239, 0.774, 0.1616, 0.7658, 0.1616, 0.751, 0.1746, 0.7531, 0.1746, 0.7638, 0.23, 0.7162, 0.242, 0.7249, 0.2327, 0.7342, 0.224, 0.7279, 0.1662, 0.78, 0.1616, 0.7658, 0.1746, 0.7638, 0.1779, 0.774, 0.2159, 0.7116, 0.23, 0.7162, 0.224, 0.7279, 0.2138, 0.7246, 0.242, 0.792, 0.23, 0.8007, 0.224, 0.789, 0.2327, 0.7827, 0.1749, 0.792, 0.1662, 0.78, 0.1779, 0.774, 0.1842, 0.7827, 0.201, 0.7116, 0.2159, 0.7116, 0.2138, 0.7246, 0.2031, 0.7246, 0.1869, 0.8007, 0.1749, 0.792, 0.1842, 0.7827, 0.1929, 0.789, 0.201, 0.8053, 0.1869, 0.8007, 0.1929, 0.789, 0.2031, 0.7923, 0.2158, 0.8053, 0.201, 0.8053, 0.2031, 0.7923, 0.2138, 0.7923, 0.5322, 0.5761, 0.5322, 0.5725, 0.6021, 0.5725, 0.6021, 0.5761, 0.6021, 0.5909, 0.6021, 0.5761, 0.6318, 0.5761, 0.6318, 0.5909, 0.5322, 0.5909, 0.6021, 0.5909, 0.6021, 0.5944, 0.5322, 0.5944, 0.3713, 0.5886, 0.3337, 0.5886, 0.3337, 0.5725, 0.3713, 0.5725, 0.46, 0.5725, 0.46, 0.5886, 0.3713, 0.5886, 0.3713, 0.5725, 0.6021, 0.5761, 0.6021, 0.5725, 0.6318, 0.5725, 0.6318, 0.5761, 0.6318, 0.5909, 0.6318, 0.5944, 0.6021, 0.5944, 0.6021, 0.5909, 0.5322, 0.5909, 0.5026, 0.5909, 0.5026, 0.5761, 0.5322, 0.5761, 0.46, 0.5886, 0.46, 0.5725, 0.4976, 0.5725, 0.4976, 0.5886, 0.5322, 0.5761, 0.5026, 0.5761, 0.5026, 0.5725, 0.5322, 0.5725, 0.5026, 0.5909, 0.5322, 0.5909, 0.5322, 0.5944, 0.5026, 0.5944, 0.239, 0.774, 0.2327, 0.7827, 0.2245, 0.7746, 0.2287, 0.7688, 0.1929, 0.789, 0.1842, 0.7827, 0.1923, 0.7745, 0.1981, 0.7787, 0.1929, 0.7279, 0.2031, 0.7246, 0.2049, 0.7359, 0.1981, 0.7381, 0.2423, 0.7638, 0.239, 0.774, 0.2287, 0.7688, 0.231, 0.762, 0.2031, 0.7923, 0.1929, 0.789, 0.1981, 0.7787, 0.2048, 0.7809, 0.1842, 0.7342, 0.1929, 0.7279, 0.1981, 0.7381, 0.1923, 0.7423, 0.2423, 0.7531, 0.2423, 0.7638, 0.231, 0.762, 0.231, 0.7549, 0.2138, 0.7923, 0.2031, 0.7923, 0.2048, 0.7809, 0.212, 0.781, 0.1779, 0.7429, 0.1842, 0.7342, 0.1923, 0.7423, 0.1881, 0.7481, 0.239, 0.7429, 0.2423, 0.7531, 0.231, 0.7549, 0.2288, 0.7481, 0.224, 0.789, 0.2138, 0.7923, 0.212, 0.781, 0.2188, 0.7788, 0.1746, 0.7531, 0.1779, 0.7429, 0.1881, 0.7481, 0.1859, 0.7548, 0.2327, 0.7342, 0.239, 0.7429, 0.2288, 0.7481, 0.2246, 0.7423, 0.1746, 0.7638, 0.1746, 0.7531, 0.1859, 0.7548, 0.1859, 0.762, 0.224, 0.7279, 0.2327, 0.7342, 0.2246, 0.7423, 0.2188, 0.7381, 0.1779, 0.774, 0.1746, 0.7638, 0.1859, 0.762, 0.1881, 0.7688, 0.2138, 0.7246, 0.224, 0.7279, 0.2188, 0.7381, 0.212, 0.7359, 0.2327, 0.7827, 0.224, 0.789, 0.2188, 0.7788, 0.2245, 0.7746, 0.1842, 0.7827, 0.1779, 0.774, 0.1881, 0.7688, 0.1923, 0.7745, 0.2031, 0.7246, 0.2138, 0.7246, 0.212, 0.7359, 0.2049, 0.7359, 0.2049, 0.7359, 0.212, 0.7359, 0.2112, 0.741, 0.2057, 0.741, 0.2287, 0.7688, 0.2245, 0.7746, 0.2209, 0.7709, 0.2242, 0.7665, 0.1981, 0.7787, 0.1923, 0.7745, 0.1959, 0.7709, 0.2004, 0.7742, 0.1981, 0.7381, 0.2049, 0.7359, 0.2057, 0.741, 0.2004, 0.7427, 0.231, 0.762, 0.2287, 0.7688, 0.2242, 0.7665, 0.2259, 0.7612, 0.2048, 0.7809, 0.1981, 0.7787, 0.2004, 0.7742, 0.2057, 0.7759, 0.1923, 0.7423, 0.1981, 0.7381, 0.2004, 0.7427, 0.196, 0.7459, 0.231, 0.7549, 0.231, 0.762, 0.2259, 0.7612, 0.2259, 0.7557, 0.212, 0.781, 0.2048, 0.7809, 0.2057, 0.7759, 0.2112, 0.7759, 0.1881, 0.7481, 0.1923, 0.7423, 0.196, 0.7459, 0.1927, 0.7504, 0.2288, 0.7481, 0.231, 0.7549, 0.2259, 0.7557, 0.2242, 0.7504, 0.2188, 0.7788, 0.212, 0.781, 0.2112, 0.7759, 0.2164, 0.7742, 0.1859, 0.7548, 0.1881, 0.7481, 0.1927, 0.7504, 0.191, 0.7557, 0.2246, 0.7423, 0.2288, 0.7481, 0.2242, 0.7504, 0.2209, 0.746, 0.1859, 0.762, 0.1859, 0.7548, 0.191, 0.7557, 0.191, 0.7612, 0.2188, 0.7381, 0.2246, 0.7423, 0.2209, 0.746, 0.2165, 0.7427, 0.1881, 0.7688, 0.1859, 0.762, 0.191, 0.7612, 0.1927, 0.7664, 0.212, 0.7359, 0.2188, 0.7381, 0.2165, 0.7427, 0.2112, 0.741, 0.2245, 0.7746, 0.2188, 0.7788, 0.2164, 0.7742, 0.2209, 0.7709, 0.1923, 0.7745, 0.1881, 0.7688, 0.1927, 0.7664, 0.1959, 0.7709, 0.2209, 0.746, 0.2242, 0.7504, 0.2084, 0.7584, 0.191, 0.7612, 0.191, 0.7557, 0.2084, 0.7584, 0.2165, 0.7427, 0.2209, 0.746, 0.2084, 0.7584, 0.1927, 0.7664, 0.191, 0.7612, 0.2084, 0.7584, 0.2112, 0.741, 0.2165, 0.7427, 0.2084, 0.7584, 0.2209, 0.7709, 0.2164, 0.7742, 0.2084, 0.7584, 0.1959, 0.7709, 0.1927, 0.7664, 0.2084, 0.7584, 0.2057, 0.741, 0.2112, 0.741, 0.2084, 0.7584, 0.2242, 0.7665, 0.2209, 0.7709, 0.2084, 0.7584, 0.2004, 0.7742, 0.1959, 0.7709, 0.2084, 0.7584, 0.2004, 0.7427, 0.2057, 0.741, 0.2084, 0.7584, 0.2259, 0.7612, 0.2242, 0.7665, 0.2084, 0.7584, 0.2057, 0.7759, 0.2004, 0.7742, 0.2084, 0.7584, 0.196, 0.7459, 0.2004, 0.7427, 0.2084, 0.7584, 0.2259, 0.7557, 0.2259, 0.7612, 0.2084, 0.7584, 0.2112, 0.7759, 0.2057, 0.7759, 0.2084, 0.7584, 0.1927, 0.7504, 0.196, 0.7459, 0.2084, 0.7584, 0.2242, 0.7504, 0.2259, 0.7557, 0.2084, 0.7584, 0.2164, 0.7742, 0.2112, 0.7759, 0.2084, 0.7584, 0.191, 0.7557, 0.1927, 0.7504, 0.2084, 0.7584, 0.07222, 0.7794, 0.07242, 0.7363, 0.07423, 0.7365, 0.07403, 0.7791, 0.3054, 0.8563, 0.2704, 0.8815, 0.2696, 0.8799, 0.3041, 0.855, 0.3379, 0.7386, 0.3254, 0.6996, 0.327, 0.6987, 0.3396, 0.7383, 0.08536, 0.8204, 0.07222, 0.7794, 0.07403, 0.7791, 0.08699, 0.8196, 0.3309, 0.8216, 0.3054, 0.8563, 0.3041, 0.855, 0.3293, 0.8207, 0.1163, 0.6654, 0.09207, 0.6984, 0.09045, 0.6976, 0.115, 0.6641, 0.1105, 0.8554, 0.08536, 0.8204, 0.08699, 0.8196, 0.1118, 0.8541, 0.3445, 0.7806, 0.3309, 0.8216, 0.3293, 0.8207, 0.3426, 0.7803, 0.1873, 0.8877, 0.2283, 0.8879, 0.2286, 0.8896, 0.187, 0.8894, 0.1453, 0.8809, 0.1105, 0.8554, 0.1118, 0.8541, 0.1461, 0.8793, 0.3446, 0.7375, 0.3445, 0.7806, 0.3426, 0.7803, 0.3428, 0.7378, 0.3377, 0.7796, 0.3379, 0.7386, 0.3396, 0.7383, 0.3394, 0.7798, 0.1863, 0.8944, 0.1453, 0.8809, 0.1461, 0.8793, 0.1865, 0.8926, 0.3315, 0.6964, 0.3446, 0.7375, 0.3428, 0.7378, 0.3299, 0.6973, 0.1496, 0.6415, 0.1163, 0.6654, 0.115, 0.6641, 0.1488, 0.6399, 0.2294, 0.8946, 0.1863, 0.8944, 0.1865, 0.8926, 0.2291, 0.8928, 0.3063, 0.6614, 0.3315, 0.6964, 0.3299, 0.6973, 0.305, 0.6627, 0.1484, 0.8748, 0.1873, 0.8877, 0.187, 0.8894, 0.1476, 0.8764, 0.2704, 0.8815, 0.2294, 0.8946, 0.2291, 0.8928, 0.2696, 0.8799, 0.2673, 0.8754, 0.3006, 0.8515, 0.3018, 0.8528, 0.2681, 0.877, 0.08699, 0.8196, 0.08986, 0.8181, 0.1141, 0.8518, 0.1118, 0.8541, 0.2303, 0.6242, 0.2298, 0.6274, 0.1883, 0.6272, 0.1878, 0.624, 0.3041, 0.855, 0.3018, 0.8528, 0.3264, 0.8193, 0.3293, 0.8207, 0.1118, 0.8541, 0.1141, 0.8518, 0.1476, 0.8764, 0.1461, 0.8793, 0.1878, 0.624, 0.1883, 0.6272, 0.1488, 0.6399, 0.1473, 0.637, 0.3293, 0.8207, 0.3264, 0.8193, 0.3394, 0.7798, 0.3426, 0.7803, 0.1461, 0.8793, 0.1476, 0.8764, 0.187, 0.8894, 0.1865, 0.8926, 0.1473, 0.637, 0.1488, 0.6399, 0.115, 0.6641, 0.1127, 0.6618, 0.3426, 0.7803, 0.3394, 0.7798, 0.3396, 0.7383, 0.3428, 0.7378, 0.1865, 0.8926, 0.187, 0.8894, 0.2286, 0.8896, 0.2291, 0.8928, 0.1127, 0.6618, 0.115, 0.6641, 0.09045, 0.6976, 0.08757, 0.6961, 0.3428, 0.7378, 0.3396, 0.7383, 0.327, 0.6987, 0.3299, 0.6973, 0.2291, 0.8928, 0.2286, 0.8896, 0.2681, 0.877, 0.2696, 0.8799, 0.08757, 0.6961, 0.09045, 0.6976, 0.07743, 0.737, 0.07423, 0.7365, 0.3299, 0.6973, 0.327, 0.6987, 0.3028, 0.665, 0.305, 0.6627, 0.07423, 0.7365, 0.07743, 0.737, 0.07722, 0.7786, 0.07403, 0.7791, 0.305, 0.6627, 0.3028, 0.665, 0.2693, 0.6405, 0.2707, 0.6376, 0.07403, 0.7791, 0.07722, 0.7786, 0.08986, 0.8181, 0.08699, 0.8196, 0.2707, 0.6376, 0.2693, 0.6405, 0.2298, 0.6274, 0.2303, 0.6242, 0.2696, 0.8799, 0.2681, 0.877, 0.3018, 0.8528, 0.3041, 0.855, 0.2283, 0.8879, 0.2673, 0.8754, 0.2681, 0.877, 0.2286, 0.8896, 0.07242, 0.7363, 0.08593, 0.6953, 0.08757, 0.6961, 0.07423, 0.7365, 0.09207, 0.6984, 0.07921, 0.7373, 0.07743, 0.737, 0.09045, 0.6976, 0.09147, 0.8173, 0.1154, 0.8506, 0.1141, 0.8518, 0.08986, 0.8181, 0.08593, 0.6953, 0.1114, 0.6605, 0.1127, 0.6618, 0.08757, 0.6961, 0.3254, 0.6996, 0.3015, 0.6663, 0.3028, 0.665, 0.327, 0.6987, 0.2296, 0.6292, 0.1886, 0.629, 0.1883, 0.6272, 0.2298, 0.6274, 0.1114, 0.6605, 0.1464, 0.6354, 0.1473, 0.637, 0.1127, 0.6618, 0.07921, 0.7373, 0.07901, 0.7783, 0.07722, 0.7786, 0.07743, 0.737, 0.3006, 0.8515, 0.3248, 0.8185, 0.3264, 0.8193, 0.3018, 0.8528, 0.1464, 0.6354, 0.1875, 0.6222, 0.1878, 0.624, 0.1473, 0.637, 0.3015, 0.6663, 0.2685, 0.6421, 0.2693, 0.6405, 0.3028, 0.665, 0.1154, 0.8506, 0.1484, 0.8748, 0.1476, 0.8764, 0.1141, 0.8518, 0.1875, 0.6222, 0.2306, 0.6224, 0.2303, 0.6242, 0.1878, 0.624, 0.07901, 0.7783, 0.09147, 0.8173, 0.08986, 0.8181, 0.07722, 0.7786, 0.1886, 0.629, 0.1496, 0.6415, 0.1488, 0.6399, 0.1883, 0.6272, 0.2306, 0.6224, 0.2716, 0.6359, 0.2707, 0.6376, 0.2303, 0.6242, 0.2685, 0.6421, 0.2296, 0.6292, 0.2298, 0.6274, 0.2693, 0.6405, 0.3248, 0.8185, 0.3377, 0.7796, 0.3394, 0.7798, 0.3264, 0.8193, 0.2716, 0.6359, 0.3063, 0.6614, 0.305, 0.6627, 0.2707, 0.6376, 0.09147, 0.8173, 0.1662, 0.78, 0.1749, 0.792, 0.1154, 0.8506, 0.5322, 0.5909, 0.5322, 0.5761, 0.6021, 0.5761, 0.6021, 0.5909])
me_circle_001.materials.append(mat_material_001)
me_circle_001.use_remesh_fix_poles = True
me_circle_001.use_remesh_preserve_attributes = False
me_circle_001.use_mirror_vertex_groups = False
me_circle_001.update()

# ---- objects
ob_trash_can_1 = bpy.data.objects.new('Trash Can 1', me_circle_001)

# ---- transforms, parenting, visibility, modifiers, constraints
ob_trash_can_1.location = (0.0, 0.0, 0.0)
ob_trash_can_1.lineart.crease_threshold = 0.0
_m = ob_trash_can_1.modifiers.new('Auto Smooth', 'NODES')
_m.node_group = ng_auto_smooth
_gi = [s.identifier for s in ng_auto_smooth.interface.items_tree if s.item_type == 'SOCKET' and s.in_out == 'INPUT']
_m[_gi[1]] = 3.142  # Angle

# ---- collection membership
scene.collection.objects.link(ob_trash_can_1)

# ---- scene / render settings (as saved in the file)
scene.frame_start = 1; scene.frame_end = 250; scene.frame_set(1)
scene.render.engine = 'BLENDER_EEVEE_NEXT'
scene.cycles.use_denoising = False
scene.cycles.samples = 128
scene.cycles.sampling_pattern = 'TABULATED_SOBOL'
scene.cycles.use_adaptive_sampling = False
scene.cycles.use_light_tree = False
scene.eevee.taa_samples = 128
scene.eevee.use_gtao = True
scene.eevee.use_raytracing = True
scene.view_settings.view_transform = 'Filmic'
bpy.context.view_layer.update()

# ---- added for rendering (the .blend has no active camera and no usable light): camera, sun
cam_auto = bpy.data.cameras.new('AutoCamera')
cam_auto.lens = 50.0
cam_auto.sensor_width = 36.0
cam_auto.clip_end = 1000.0
ob_auto_camera = bpy.data.objects.new('AutoCamera', cam_auto)
scene.collection.objects.link(ob_auto_camera)
ob_auto_camera.location = (0.926325, -1.11159, 1.0688)
ob_auto_camera.rotation_euler = (1.09748, -7.21219e-08, 0.694738)
scene.camera = ob_auto_camera
light_auto_sun = bpy.data.lights.new('AutoSun', 'SUN')
light_auto_sun.energy = 3.0
light_auto_sun.angle = 0.0523599
ob_auto_sun = bpy.data.objects.new('AutoSun', light_auto_sun)
scene.collection.objects.link(ob_auto_sun)
ob_auto_sun.rotation_euler = (0.872665, 0.174533, 0.523599)
bpy.context.view_layer.update()
